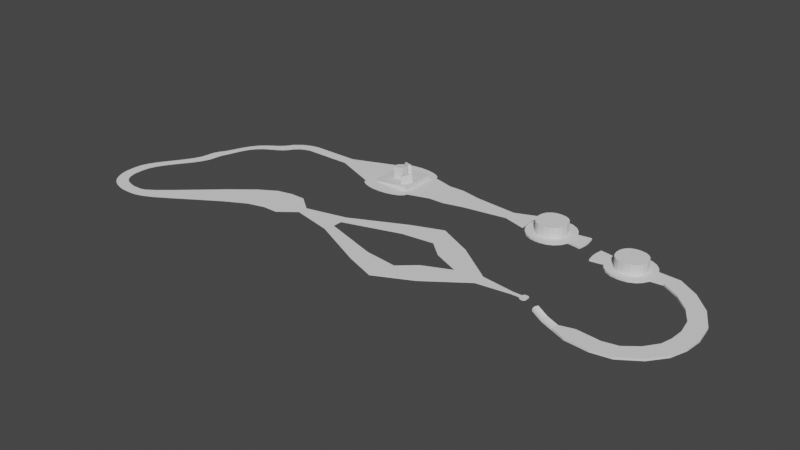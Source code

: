 # Source: CoolMagicLand97.blend  (saved by Blender 2.92.15; exported with 4.5.12 LTS)
import bpy
from mathutils import Matrix  # noqa: F401  (used for matrix-valued properties, if any)

bpy.ops.wm.read_factory_settings(use_empty=True)
scene = bpy.context.scene
scene.name = 'Scene'

# ---- collections
col_collection = bpy.data.collections.new('Collection'); scene.collection.children.link(col_collection)

# ---- world
world_world = bpy.data.worlds.new('World'); scene.world = world_world
world_world.use_nodes = True; world_world.node_tree.nodes.clear()
_N = world_world.node_tree.nodes; _L = world_world.node_tree.links
n0 = _N.new('ShaderNodeOutputWorld'); n0.name = 'World Output'; n0.location = (300, 300)
n1 = _N.new('ShaderNodeBackground'); n1.name = 'Background'; n1.location = (10, 300)
n1.inputs[0].default_value = (0.05088, 0.05088, 0.05088, 1.0)
_L.new(n1.outputs[0], n0.inputs[0])
n0.is_active_output = True
world_world.color = (0.05088, 0.05088, 0.05088)
world_world.use_sun_shadow = False
world_world.sun_shadow_jitter_overblur = 0.0

# ---- meshes
me_cube_002 = bpy.data.meshes.new('Cube.002')
me_cube_002.from_pydata([(-201.9, -24.27, -1.0), (-201.9, -24.27, 1.0), (-201.9, 24.27, -1.0), (-201.9, 24.27, 1.0), (-70.05, -6.981, -1.0), (-70.05, -6.981, 1.0), (-70.05, 6.981, -1.0), (-70.05, 6.981, 1.0), (-302.2, 0.0, -1.0), (-302.2, 0.0, -1.0), (-302.2, 0.0, 1.0), (-302.2, 0.0, 1.0), (-359.0, -137.0, -1.0), (-359.0, -137.0, 1.0), (-359.0, 137.0, 1.0), (-359.0, 137.0, -1.0), (-412.8, -48.87, -1.0), (-412.8, -48.87, 1.0), (-412.8, 48.87, 1.0), (-412.8, 48.87, -1.0), (-359.0, -137.0, -1.0), (-359.0, -137.0, 1.0), (-359.0, 137.0, 1.0), (-359.0, 137.0, -1.0), (-412.8, -48.87, -1.0), (-412.8, -48.87, 1.0), (-412.8, 48.87, 1.0), (-412.8, 48.87, -1.0), (-359.0, -137.0, -1.0), (-359.0, -137.0, 1.0), (-359.0, 137.0, 1.0), (-359.0, 137.0, -1.0), (-412.8, -48.87, -1.0), (-412.8, -48.87, 1.0), (-412.8, 48.87, 1.0), (-412.8, 48.87, -1.0), (-503.1, -207.2, -1.0), (-503.1, -207.2, 1.0), (-503.1, 207.2, 1.0), (-503.1, 207.2, -1.0), (-478.8, -106.9, -1.0), (-478.8, -106.9, 1.0), (-478.8, 106.9, 1.0), (-478.8, 106.9, -1.0), (-503.1, -207.2, -1.0), (-503.1, -207.2, 1.0), (-503.1, 207.2, 1.0), (-503.1, 207.2, -1.0), (-478.8, -106.9, -1.0), (-478.8, -106.9, 1.0), (-478.8, 106.9, 1.0), (-478.8, 106.9, -1.0), (-626.5, -161.4, -0.7), (-626.5, -161.4, 0.7), (-626.5, 161.4, 0.7), (-626.5, 161.4, -0.7), (-609.5, -91.18, -0.7), (-609.5, -91.18, 0.7), (-609.5, 91.18, 0.7), (-609.5, 91.18, -0.7), (-626.5, -161.4, -0.7), (-626.5, -161.4, 0.7), (-626.5, 161.4, 0.7), (-626.5, 161.4, -0.7), (-609.5, -91.18, -0.7), (-609.5, -91.18, 0.7), (-609.5, 91.18, 0.7), (-609.5, 91.18, -0.7), (-846.1, -57.53, -0.3753), (-846.1, -57.53, 0.3753), (-846.1, 57.53, 0.3753), (-846.1, 57.53, -0.3753), (-837.0, -19.88, -0.3753), (-837.0, -19.88, 0.3753), (-837.0, 19.88, 0.3753), (-837.0, 19.88, -0.3753), (-1012.0, -19.86, -0.1295), (-1012.0, -19.86, 0.1295), (-1012.0, 19.86, 0.1295), (-1012.0, 19.86, -0.1295), (-1080.0, -73.1, -0.1295), (-1080.0, -73.1, 0.1295), (-1080.0, 73.1, 0.1295), (-1080.0, 73.1, -0.1295), (-1626.0, -314.7, -0.04189), (-1626.0, -314.7, 0.04189), (-1626.0, -267.4, 0.04189), (-1626.0, -267.4, -0.04189), (-1141.0, -73.21, -0.1295), (-1209.0, -91.08, -0.1273), (-1296.0, -137.2, -0.1175), (-1387.0, -194.3, -0.1019), (-1467.0, -245.2, -0.08497), (-1526.0, -281.6, -0.07121), (-1572.0, -303.6, -0.05692), (-1604.0, -312.5, -0.04571), (-1604.0, -260.9, -0.04571), (-1572.0, -239.3, -0.05692), (-1521.0, -197.0, -0.07451), (-1447.0, -131.9, -0.09536), (-1358.0, -53.34, -0.1144), (-1270.0, 17.76, -0.1267), (-1202.0, 58.61, -0.1295), (-1141.0, 72.98, -0.1295), (-1141.0, -73.21, 0.1295), (-1209.0, -91.08, 0.1273), (-1296.0, -137.2, 0.1175), (-1387.0, -194.3, 0.1019), (-1467.0, -245.2, 0.08497), (-1526.0, -281.6, 0.07121), (-1572.0, -303.6, 0.05692), (-1604.0, -312.5, 0.04571), (-1141.0, 72.98, 0.1295), (-1202.0, 58.61, 0.1295), (-1270.0, 17.76, 0.1267), (-1358.0, -53.34, 0.1144), (-1447.0, -131.9, 0.09536), (-1521.0, -197.0, 0.07451), (-1572.0, -239.3, 0.05692), (-1604.0, -260.9, 0.04571), (-1651.0, -314.7, -0.04189), (-1651.0, -314.7, 0.04189), (-1651.0, -267.4, 0.04189), (-1651.0, -267.4, -0.04189), (-1673.0, -314.1, -0.04189), (-1673.0, -314.1, 0.04189), (-1663.0, -267.9, 0.04189), (-1663.0, -267.9, -0.04189), (-1698.0, -308.8, -0.04189), (-1698.0, -308.8, 0.04189), (-1684.0, -263.7, 0.04189), (-1684.0, -263.7, -0.04189), (-1725.0, -299.8, -0.04189), (-1725.0, -299.8, 0.04189), (-1703.0, -257.9, 0.04189), (-1703.0, -257.9, -0.04189), (-1747.0, -288.1, -0.04189), (-1747.0, -288.1, 0.04189), (-1717.0, -251.0, 0.04189), (-1717.0, -251.0, -0.04189), (-1767.0, -271.0, -0.04189), (-1767.0, -271.0, 0.04189), (-1730.0, -241.9, 0.04189), (-1730.0, -241.9, -0.04189), (-1780.0, -253.9, -0.04189), (-1780.0, -253.9, 0.04189), (-1739.0, -231.2, 0.04189), (-1739.0, -231.2, -0.04189), (-1791.0, -233.1, -0.04189), (-1791.0, -233.1, 0.04189), (-1747.0, -217.0, 0.04189), (-1747.0, -217.0, -0.04189), (-1797.0, -217.4, -0.04189), (-1797.0, -217.4, 0.04189), (-1751.0, -205.4, 0.04189), (-1751.0, -205.4, -0.04189), (-1800.0, -203.6, -0.04189), (-1800.0, -203.6, 0.04189), (-1754.0, -195.9, 0.04189), (-1754.0, -195.9, -0.04189), (-1802.0, -188.2, -0.04189), (-1802.0, -188.2, 0.04189), (-1755.0, -187.4, 0.04189), (-1755.0, -187.4, -0.04189), (-1673.0, 124.7, -0.04189), (-1673.0, 124.7, 0.04189), (-1626.0, 125.6, 0.04189), (-1626.0, 125.6, -0.04189), (-1803.0, -156.9, 0.04189), (-1800.0, -125.7, 0.04189), (-1789.0, -94.36, 0.04189), (-1772.0, -63.06, 0.04189), (-1751.0, -31.77, 0.04189), (-1729.0, -0.4709, 0.04189), (-1708.0, 30.82, 0.04189), (-1690.0, 62.12, 0.04189), (-1677.0, 93.41, 0.04189), (-1677.0, 93.41, -0.04189), (-1690.0, 62.12, -0.04189), (-1708.0, 30.82, -0.04189), (-1729.0, -0.4709, -0.04189), (-1751.0, -31.77, -0.04189), (-1772.0, -63.06, -0.04189), (-1789.0, -94.36, -0.04189), (-1800.0, -125.7, -0.04189), (-1803.0, -156.9, -0.04189), (-1756.0, -156.1, 0.04189), (-1753.0, -124.8, 0.04189), (-1742.0, -93.48, 0.04189), (-1725.0, -62.18, 0.04189), (-1704.0, -30.89, 0.04189), (-1682.0, 0.4098, 0.04189), (-1660.0, 31.7, 0.04189), (-1642.0, 63.0, 0.04189), (-1630.0, 94.29, 0.04189), (-1756.0, -156.1, -0.04189), (-1753.0, -124.8, -0.04189), (-1742.0, -93.48, -0.04189), (-1725.0, -62.18, -0.04189), (-1704.0, -30.89, -0.04189), (-1682.0, 0.4098, -0.04189), (-1660.0, 31.7, -0.04189), (-1642.0, 63.0, -0.04189), (-1630.0, 94.29, -0.04189), (-1493.0, 392.9, -0.04189), (-1493.0, 392.9, 0.04189), (-1454.0, 366.1, 0.04189), (-1454.0, 366.1, -0.04189), (-1623.0, 148.7, 0.04189), (-1614.0, 172.7, 0.04189), (-1605.0, 201.0, 0.04189), (-1595.0, 232.1, 0.04189), (-1581.0, 262.4, 0.04189), (-1562.0, 288.5, 0.04189), (-1540.0, 308.4, 0.04189), (-1515.0, 323.3, 0.04189), (-1491.0, 336.2, 0.04189), (-1471.0, 349.6, 0.04189), (-1510.0, 375.7, 0.04189), (-1532.0, 360.5, 0.04189), (-1556.0, 343.6, 0.04189), (-1580.0, 321.8, 0.04189), (-1601.0, 293.4, 0.04189), (-1618.0, 260.2, 0.04189), (-1632.0, 225.9, 0.04189), (-1645.0, 195.3, 0.04189), (-1660.0, 171.0, 0.04189), (-1670.0, 147.8, 0.04189), (-1623.0, 148.7, -0.04189), (-1614.0, 172.7, -0.04189), (-1605.0, 201.0, -0.04189), (-1595.0, 232.1, -0.04189), (-1581.0, 262.4, -0.04189), (-1562.0, 288.5, -0.04189), (-1540.0, 308.4, -0.04189), (-1515.0, 323.3, -0.04189), (-1491.0, 336.2, -0.04189), (-1471.0, 349.6, -0.04189), (-1670.0, 147.8, -0.04189), (-1660.0, 171.0, -0.04189), (-1645.0, 195.3, -0.04189), (-1632.0, 225.9, -0.04189), (-1618.0, 260.2, -0.04189), (-1601.0, 293.4, -0.04189), (-1580.0, 321.8, -0.04189), (-1556.0, 343.6, -0.04189), (-1532.0, 360.5, -0.04189), (-1510.0, 375.7, -0.04189), (-1473.0, 421.8, -0.04189), (-1473.0, 421.8, 0.04189), (-1442.0, 385.9, 0.04189), (-1442.0, 385.9, -0.04189), (-1442.0, 446.6, -0.04189), (-1442.0, 446.6, 0.04189), (-1423.0, 403.6, 0.04189), (-1423.0, 403.6, -0.04189), (-1407.0, 462.0, -0.04189), (-1407.0, 462.0, 0.04189), (-1398.0, 415.7, 0.04189), (-1398.0, 415.7, -0.04189), (-1374.0, 467.8, -0.04189), (-1374.0, 467.8, 0.04189), (-1378.0, 420.7, 0.04189), (-1378.0, 420.7, -0.04189), (-1183.0, 468.2, -0.04189), (-1183.0, 468.2, 0.04189), (-1183.0, 420.9, 0.04189), (-1183.0, 420.9, -0.04189), (-1011.0, 535.5, -0.09715), (-990.8, 516.4, 0.09715), (-988.1, 368.9, 0.09715), (-1007.0, 349.2, -0.09715), (-803.5, 539.3, -0.09715), (-822.5, 519.6, 0.09715), (-819.8, 372.1, 0.09715), (-800.0, 353.0, -0.09715), (-650.4, 381.3, -0.07058), (-653.0, 516.7, -0.07058), (-712.5, 380.2, -0.07058), (-712.5, 380.2, 0.07058), (-715.0, 515.5, 0.07058), (-715.0, 515.5, -0.07058), (-800.0, 353.0, -0.09715), (-803.5, 539.3, -0.09715), (-1011.0, 535.5, -0.09715), (-907.6, 580.5, -0.09715), (-1006.0, 548.9, -0.09715), (-991.2, 561.2, -0.09715), (-968.5, 571.1, -0.09715), (-939.7, 577.8, -0.09715), (-907.6, 580.5, 0.09715), (-1011.0, 535.5, 0.09715), (-939.7, 577.8, 0.09715), (-968.5, 571.1, 0.09715), (-991.2, 561.2, 0.09715), (-1006.0, 548.9, 0.09715), (-1007.0, 349.2, 0.09715), (-902.5, 308.0, 0.09715), (-1002.0, 335.9, 0.09715), (-986.8, 324.2, 0.09715), (-963.7, 315.1, 0.09715), (-934.6, 309.5, 0.09715), (-902.5, 308.0, -0.09715), (-1007.0, 349.2, -0.09715), (-934.6, 309.5, -0.09715), (-963.7, 315.1, -0.09715), (-986.8, 324.2, -0.09715), (-1002.0, 335.9, -0.09715), (-908.1, 580.5, -0.09715), (-803.5, 539.3, -0.09715), (-876.0, 579.0, -0.09715), (-846.9, 573.4, -0.09715), (-823.8, 564.3, -0.09715), (-808.8, 552.6, -0.09715), (-803.5, 539.3, 0.09715), (-908.1, 580.5, 0.09715), (-808.8, 552.6, 0.09715), (-823.8, 564.3, 0.09715), (-846.9, 573.4, 0.09715), (-876.0, 579.0, 0.09715), (-903.0, 308.0, 0.09715), (-800.0, 353.0, 0.09715), (-870.9, 310.7, 0.09715), (-842.1, 317.4, 0.09715), (-819.4, 327.3, 0.09715), (-804.8, 339.6, 0.09715), (-800.0, 353.0, -0.09715), (-903.0, 308.0, -0.09715), (-804.8, 339.6, -0.09715), (-819.4, 327.3, -0.09715), (-842.1, 317.4, -0.09715), (-870.9, 310.7, -0.09715), (-650.4, 381.3, 0.07058), (-653.0, 516.7, 0.07058), (-1007.0, 349.2, 0.09715), (-1011.0, 535.5, 0.09715), (-800.0, 353.0, 0.09715), (-803.5, 539.3, 0.09715), (-928.5, 431.2, 6.835), (-920.1, 488.0, 8.118), (-863.1, 404.5, 15.01), (-896.4, 477.3, 11.31), (-988.1, 368.9, -0.6298), (-925.2, 501.8, 6.843), (-850.8, 376.7, 17.64), (-882.7, 482.5, 12.59), (-934.0, 431.1, 51.56), (-934.5, 456.3, 51.56), (-887.1, 432.0, 57.32), (-887.6, 457.2, 57.32), (-990.8, 516.4, -0.6298), (-832.2, 425.1, 17.64), (-929.0, 456.4, 6.835), (-859.9, 412.6, 15.01), (-929.8, 503.9, 47.69), (-887.3, 484.6, 53.43), (-924.7, 490.1, 48.97), (-901.0, 479.4, 52.16), (-819.8, 372.1, 20.06), (-822.5, 519.6, 20.06), (-881.6, 432.1, 12.59), (-882.1, 457.3, 12.59), (-854.5, 378.1, 49.68), (-835.9, 426.5, 49.68), (-866.7, 405.9, 47.05), (-863.6, 414.0, 47.05), (-715.0, 515.5, -0.07058), (-712.5, 380.2, -0.07058), (-653.0, 516.7, -0.07058), (-650.4, 381.3, -0.07058), (-567.9, 401.9, 0.07058), (-567.9, 401.9, -0.07058), (-570.4, 499.2, 0.07058), (-570.4, 499.2, -0.07058), (-393.8, 430.3, 0.07058), (-393.8, 430.3, -0.07058), (-396.3, 483.8, 0.07058), (-396.3, 483.8, -0.07058), (-302.2, 402.9, 0.1541), (-302.2, 402.9, -0.1541), (-307.7, 519.7, 0.1541), (-307.7, 519.7, -0.1541), (-35.27, 6.981, 1.0), (-35.27, 6.981, -1.0), (-35.27, -6.981, -1.0), (-35.27, -6.981, 1.0), (-9.724, 6.981, 1.0), (-9.724, 6.981, -1.0), (-9.724, -6.981, -1.0), (-9.724, -6.981, 1.0), (-35.27, 6.981, 1.0), (-35.27, 6.981, -1.0), (-35.27, -6.981, 1.0), (-35.27, -6.981, -1.0), (-9.724, 6.981, 1.0), (-9.724, 6.981, -1.0), (-9.724, -6.981, 1.0), (-9.724, -6.981, -1.0), (-23.79, 16.82, 1.0), (-35.27, 6.981, 1.0), (-27.34, 16.34, 1.0), (-30.54, 14.94, 1.0), (-33.08, 12.77, 1.0), (-34.71, 10.02, 1.0), (-35.27, 6.981, -1.0), (-23.79, 16.82, -1.0), (-34.71, 10.02, -1.0), (-33.08, 12.77, -1.0), (-30.54, 14.94, -1.0), (-27.34, 16.34, -1.0), (-35.27, -6.981, 1.0), (-23.79, -16.82, 1.0), (-34.71, -10.02, 1.0), (-33.08, -12.77, 1.0), (-30.54, -14.94, 1.0), (-27.34, -16.34, 1.0), (-23.79, -16.82, -1.0), (-35.27, -6.981, -1.0), (-27.34, -16.34, -1.0), (-30.54, -14.94, -1.0), (-33.08, -12.77, -1.0), (-34.71, -10.02, -1.0), (-9.724, 6.981, 1.0), (-21.2, 16.82, 1.0), (-10.29, 10.02, 1.0), (-11.92, 12.77, 1.0), (-14.45, 14.94, 1.0), (-17.65, 16.34, 1.0), (-21.2, 16.82, -1.0), (-9.724, 6.981, -1.0), (-17.65, 16.34, -1.0), (-14.45, 14.94, -1.0), (-11.92, 12.77, -1.0), (-10.29, 10.02, -1.0), (-21.2, -16.82, 1.0), (-9.724, -6.981, 1.0), (-17.65, -16.34, 1.0), (-14.45, -14.94, 1.0), (-11.92, -12.77, 1.0), (-10.29, -10.02, 1.0), (-9.724, -6.981, -1.0), (-21.2, -16.82, -1.0), (-10.29, -10.02, -1.0), (-11.92, -12.77, -1.0), (-14.45, -14.94, -1.0), (-17.65, -16.34, -1.0)], [], [(2, 8, 19, 15), (2, 3, 7, 6), (5, 4, 384, 385), (4, 5, 1, 0), (2, 6, 4, 0), (7, 3, 1, 5), (9, 10, 11, 8), (1, 10, 17, 13), (1, 3, 11, 10), (2, 0, 9, 8), (16, 12, 20, 24), (12, 13, 21, 20), (3, 2, 15, 14), (0, 1, 13, 12), (9, 0, 12, 16), (11, 3, 14, 18), (8, 11, 18, 19), (10, 9, 16, 17), (23, 27, 35, 31), (21, 25, 33, 29), (18, 14, 22, 26), (19, 18, 26, 27), (14, 15, 23, 22), (13, 17, 25, 21), (15, 19, 27, 23), (17, 16, 24, 25), (29, 33, 41, 37), (30, 31, 39, 38), (25, 24, 32, 33), (20, 21, 29, 28), (24, 20, 28, 32), (26, 22, 30, 34), (27, 26, 34, 35), (22, 23, 31, 30), (42, 38, 46, 50), (40, 36, 44, 48), (31, 35, 43, 39), (33, 32, 40, 41), (28, 29, 37, 36), (32, 28, 36, 40), (34, 30, 38, 42), (35, 34, 42, 43), (51, 50, 58, 59), (50, 46, 54, 58), (43, 42, 50, 51), (38, 39, 47, 46), (37, 41, 49, 45), (39, 43, 51, 47), (41, 40, 48, 49), (36, 37, 45, 44), (56, 52, 60, 64), (52, 53, 61, 60), (46, 47, 55, 54), (45, 49, 57, 53), (47, 51, 59, 55), (49, 48, 56, 57), (44, 45, 53, 52), (48, 44, 52, 56), (63, 67, 75, 71), (61, 65, 73, 69), (58, 54, 62, 66), (59, 58, 66, 67), (54, 55, 63, 62), (53, 57, 65, 61), (55, 59, 67, 63), (57, 56, 64, 65), (75, 74, 73, 72), (71, 75, 72, 68), (65, 64, 72, 73), (60, 61, 69, 68), (64, 60, 68, 72), (66, 62, 70, 74), (67, 66, 74, 75), (62, 63, 71, 70), (74, 70, 69, 73), (70, 71, 79, 78), (77, 78, 82, 81), (69, 70, 78, 77), (68, 69, 77, 76), (71, 68, 76, 79), (96, 95, 84, 87), (78, 79, 83, 82), (79, 76, 80, 83), (76, 77, 81, 80), (85, 86, 122, 121), (95, 111, 85, 84), (111, 119, 86, 85), (119, 96, 87, 86), (82, 83, 103, 112), (112, 103, 102, 113), (113, 102, 101, 114), (114, 101, 100, 115), (115, 100, 99, 116), (116, 99, 98, 117), (117, 98, 97, 118), (118, 97, 96, 119), (81, 82, 112, 104), (104, 112, 113, 105), (105, 113, 114, 106), (106, 114, 115, 107), (107, 115, 116, 108), (108, 116, 117, 109), (109, 117, 118, 110), (110, 118, 119, 111), (80, 81, 104, 88), (88, 104, 105, 89), (89, 105, 106, 90), (90, 106, 107, 91), (91, 107, 108, 92), (92, 108, 109, 93), (93, 109, 110, 94), (94, 110, 111, 95), (83, 80, 88, 103), (103, 88, 89, 102), (102, 89, 90, 101), (101, 90, 91, 100), (100, 91, 92, 99), (99, 92, 93, 98), (98, 93, 94, 97), (97, 94, 95, 96), (121, 122, 126, 125), (86, 87, 123, 122), (87, 84, 120, 123), (84, 85, 121, 120), (127, 124, 128, 131), (122, 123, 127, 126), (123, 120, 124, 127), (120, 121, 125, 124), (129, 130, 134, 133), (124, 125, 129, 128), (125, 126, 130, 129), (126, 127, 131, 130), (134, 135, 139, 138), (130, 131, 135, 134), (131, 128, 132, 135), (128, 129, 133, 132), (139, 136, 140, 143), (135, 132, 136, 139), (132, 133, 137, 136), (133, 134, 138, 137), (141, 142, 146, 145), (136, 137, 141, 140), (137, 138, 142, 141), (138, 139, 143, 142), (147, 144, 148, 151), (142, 143, 147, 146), (143, 140, 144, 147), (140, 141, 145, 144), (151, 148, 152, 155), (144, 145, 149, 148), (145, 146, 150, 149), (146, 147, 151, 150), (153, 154, 158, 157), (148, 149, 153, 152), (149, 150, 154, 153), (150, 151, 155, 154), (159, 156, 160, 163), (154, 155, 159, 158), (155, 152, 156, 159), (152, 153, 157, 156), (177, 176, 165, 164), (156, 157, 161, 160), (157, 158, 162, 161), (158, 159, 163, 162), (218, 217, 206, 205), (176, 194, 166, 165), (194, 203, 167, 166), (203, 177, 164, 167), (163, 160, 185, 195), (195, 185, 184, 196), (196, 184, 183, 197), (197, 183, 182, 198), (198, 182, 181, 199), (199, 181, 180, 200), (200, 180, 179, 201), (201, 179, 178, 202), (202, 178, 177, 203), (162, 163, 195, 186), (186, 195, 196, 187), (187, 196, 197, 188), (188, 197, 198, 189), (189, 198, 199, 190), (190, 199, 200, 191), (191, 200, 201, 192), (192, 201, 202, 193), (193, 202, 203, 194), (161, 162, 186, 168), (168, 186, 187, 169), (169, 187, 188, 170), (170, 188, 189, 171), (171, 189, 190, 172), (172, 190, 191, 173), (173, 191, 192, 174), (174, 192, 193, 175), (175, 193, 194, 176), (160, 161, 168, 185), (185, 168, 169, 184), (184, 169, 170, 183), (183, 170, 171, 182), (182, 171, 172, 181), (181, 172, 173, 180), (180, 173, 174, 179), (179, 174, 175, 178), (178, 175, 176, 177), (204, 205, 249, 248), (217, 237, 207, 206), (237, 247, 204, 207), (247, 218, 205, 204), (164, 165, 227, 238), (238, 227, 226, 239), (239, 226, 225, 240), (240, 225, 224, 241), (241, 224, 223, 242), (242, 223, 222, 243), (243, 222, 221, 244), (244, 221, 220, 245), (245, 220, 219, 246), (246, 219, 218, 247), (167, 164, 238, 228), (228, 238, 239, 229), (229, 239, 240, 230), (230, 240, 241, 231), (231, 241, 242, 232), (232, 242, 243, 233), (233, 243, 244, 234), (234, 244, 245, 235), (235, 245, 246, 236), (236, 246, 247, 237), (166, 167, 228, 208), (208, 228, 229, 209), (209, 229, 230, 210), (210, 230, 231, 211), (211, 231, 232, 212), (212, 232, 233, 213), (213, 233, 234, 214), (214, 234, 235, 215), (215, 235, 236, 216), (216, 236, 237, 217), (165, 166, 208, 227), (227, 208, 209, 226), (226, 209, 210, 225), (225, 210, 211, 224), (224, 211, 212, 223), (223, 212, 213, 222), (222, 213, 214, 221), (221, 214, 215, 220), (220, 215, 216, 219), (219, 216, 217, 218), (248, 249, 253, 252), (205, 206, 250, 249), (206, 207, 251, 250), (207, 204, 248, 251), (253, 254, 258, 257), (249, 250, 254, 253), (250, 251, 255, 254), (251, 248, 252, 255), (259, 256, 260, 263), (254, 255, 259, 258), (255, 252, 256, 259), (252, 253, 257, 256), (261, 262, 266, 265), (256, 257, 261, 260), (257, 258, 262, 261), (258, 259, 263, 262), (266, 267, 271, 334), (262, 263, 267, 266), (263, 260, 264, 267), (260, 261, 265, 264), (271, 268, 272, 275), (267, 264, 268, 271), (264, 265, 335, 268), (265, 266, 334, 335), (275, 272, 281, 278), (337, 272, 309, 314), (273, 269, 350, 359), (271, 275, 326, 328, 329, 330, 331, 327, 302, 304, 305, 306, 307, 303), (272, 268, 284, 286, 287, 288, 289, 285, 308, 310, 311, 312, 313, 309), (336, 334, 296, 298, 299, 300, 301, 297, 320, 322, 323, 324, 325, 321), (285, 290, 315, 308), (272, 275, 282, 283), (334, 271, 303, 296), (335, 337, 314, 316, 317, 318, 319, 315, 290, 292, 293, 294, 295, 291), (297, 302, 327, 320), (275, 336, 321, 326), (284, 291, 295, 286), (286, 295, 294, 287), (287, 294, 293, 288), (288, 293, 292, 289), (289, 292, 290, 285), (296, 303, 307, 298), (298, 307, 306, 299), (299, 306, 305, 300), (300, 305, 304, 301), (301, 304, 302, 297), (308, 315, 319, 310), (310, 319, 318, 311), (311, 318, 317, 312), (312, 317, 316, 313), (313, 316, 314, 309), (320, 327, 331, 322), (322, 331, 330, 323), (323, 330, 329, 324), (324, 329, 328, 325), (325, 328, 326, 321), (268, 335, 291, 284), (281, 280, 333, 277), (272, 337, 280, 281), (337, 336, 279, 280), (336, 275, 278, 279), (333, 332, 370, 372), (279, 278, 276, 332), (281, 277, 368, 366), (280, 279, 332, 333), (270, 269, 335, 334), (273, 274, 336, 337), (269, 273, 337, 335), (274, 270, 334, 336), (361, 352, 347, 349), (269, 270, 342, 350), (270, 274, 358, 342), (274, 273, 359, 358), (338, 352, 350, 342), (340, 344, 362, 364), (341, 345, 355, 357), (360, 338, 342, 358), (347, 346, 348, 349), (352, 338, 346, 347), (338, 360, 348, 346), (360, 361, 349, 348), (343, 345, 359, 350), (341, 339, 352, 361), (339, 343, 350, 352), (345, 341, 361, 359), (356, 357, 355, 354), (339, 341, 357, 356), (343, 339, 356, 354), (345, 343, 354, 355), (351, 344, 358, 359), (340, 353, 361, 360), (353, 351, 359, 361), (344, 340, 360, 358), (365, 364, 362, 363), (353, 340, 364, 365), (351, 353, 365, 363), (344, 351, 363, 362), (367, 366, 368, 369), (278, 281, 366, 367), (276, 278, 367, 369), (277, 276, 369, 368), (371, 373, 377, 375), (332, 276, 371, 370), (277, 333, 372, 373), (276, 277, 373, 371), (377, 376, 380, 381), (370, 371, 375, 374), (373, 372, 376, 377), (372, 370, 374, 376), (378, 379, 381, 380), (376, 374, 378, 380), (375, 377, 381, 379), (374, 375, 379, 378), (385, 384, 393, 392), (4, 6, 383, 384), (7, 5, 385, 382), (6, 7, 382, 383), (387, 386, 389, 388), (384, 383, 387, 388), (382, 385, 389, 386), (387, 383, 391, 395), (391, 390, 399, 404), (395, 391, 404, 406, 407, 408, 409, 405, 428, 430, 431, 432, 433, 429), (384, 388, 397, 393), (386, 387, 395, 394), (382, 386, 394, 390), (389, 385, 392, 396), (383, 382, 390, 391), (388, 389, 396, 397), (396, 392, 410, 412, 413, 414, 415, 411, 434, 436, 437, 438, 439, 435), (390, 394, 422, 424, 425, 426, 427, 423, 398, 400, 401, 402, 403, 399), (393, 397, 440, 442, 443, 444, 445, 441, 416, 418, 419, 420, 421, 417), (411, 416, 441, 434), (392, 393, 417, 410), (394, 395, 429, 422), (397, 396, 435, 440), (398, 405, 409, 400), (400, 409, 408, 401), (401, 408, 407, 402), (402, 407, 406, 403), (403, 406, 404, 399), (410, 417, 421, 412), (412, 421, 420, 413), (413, 420, 419, 414), (414, 419, 418, 415), (415, 418, 416, 411), (422, 429, 433, 424), (424, 433, 432, 425), (425, 432, 431, 426), (426, 431, 430, 427), (427, 430, 428, 423), (434, 441, 445, 436), (436, 445, 444, 437), (437, 444, 443, 438), (438, 443, 442, 439), (439, 442, 440, 435), (405, 398, 423, 428)])
_uv = me_cube_002.uv_layers.new(name='UVMap')
_uv.uv.foreach_set('vector', [0.125, 0.5, 0.125, 0.5, 0.125, 0.5, 0.125, 0.5, 0.375, 0.25, 0.625, 0.25, 0.625, 0.5, 0.375, 0.5, 0.625, 0.75, 0.375, 0.75, 0.375, 0.75, 0.625, 0.75, 0.375, 0.75, 0.625, 0.75, 0.625, 1.0, 0.375, 1.0, 0.125, 0.5, 0.375, 0.5, 0.375, 0.75, 0.125, 0.75, 0.625, 0.5, 0.875, 0.5, 0.875, 0.75, 0.625, 0.75, 0.375, 0.0, 0.625, 0.0, 0.625, 0.25, 0.375, 0.25, 0.875, 0.75, 0.875, 0.75, 0.875, 0.75, 0.875, 0.75, 0.875, 0.75, 0.875, 0.5, 0.875, 0.5, 0.875, 0.75, 0.125, 0.5, 0.125, 0.75, 0.125, 0.75, 0.125, 0.5, 0.125, 0.75, 0.125, 0.75, 0.125, 0.75, 0.125, 0.75, 0.375, 1.0, 0.625, 1.0, 0.625, 1.0, 0.375, 1.0, 0.625, 0.25, 0.375, 0.25, 0.375, 0.25, 0.625, 0.25, 0.375, 1.0, 0.625, 1.0, 0.625, 1.0, 0.375, 1.0, 0.125, 0.75, 0.125, 0.75, 0.125, 0.75, 0.125, 0.75, 0.875, 0.5, 0.875, 0.5, 0.875, 0.5, 0.875, 0.5, 0.375, 0.25, 0.625, 0.25, 0.625, 0.25, 0.375, 0.25, 0.625, 0.0, 0.375, 0.0, 0.375, 0.0, 0.625, 0.0, 0.125, 0.5, 0.125, 0.5, 0.125, 0.5, 0.125, 0.5, 0.875, 0.75, 0.875, 0.75, 0.875, 0.75, 0.875, 0.75, 0.875, 0.5, 0.875, 0.5, 0.875, 0.5, 0.875, 0.5, 0.375, 0.25, 0.625, 0.25, 0.625, 0.25, 0.375, 0.25, 0.625, 0.25, 0.375, 0.25, 0.375, 0.25, 0.625, 0.25, 0.875, 0.75, 0.875, 0.75, 0.875, 0.75, 0.875, 0.75, 0.125, 0.5, 0.125, 0.5, 0.125, 0.5, 0.125, 0.5, 0.625, 0.0, 0.375, 0.0, 0.375, 0.0, 0.625, 0.0, 0.875, 0.75, 0.875, 0.75, 0.875, 0.75, 0.875, 0.75, 0.625, 0.25, 0.375, 0.25, 0.375, 0.25, 0.625, 0.25, 0.625, 0.0, 0.375, 0.0, 0.375, 0.0, 0.625, 0.0, 0.375, 1.0, 0.625, 1.0, 0.625, 1.0, 0.375, 1.0, 0.125, 0.75, 0.125, 0.75, 0.125, 0.75, 0.125, 0.75, 0.875, 0.5, 0.875, 0.5, 0.875, 0.5, 0.875, 0.5, 0.375, 0.25, 0.625, 0.25, 0.625, 0.25, 0.375, 0.25, 0.625, 0.25, 0.375, 0.25, 0.375, 0.25, 0.625, 0.25, 0.875, 0.5, 0.875, 0.5, 0.875, 0.5, 0.875, 0.5, 0.125, 0.75, 0.125, 0.75, 0.125, 0.75, 0.125, 0.75, 0.125, 0.5, 0.125, 0.5, 0.125, 0.5, 0.125, 0.5, 0.625, 0.0, 0.375, 0.0, 0.375, 0.0, 0.625, 0.0, 0.375, 1.0, 0.625, 1.0, 0.625, 1.0, 0.375, 1.0, 0.125, 0.75, 0.125, 0.75, 0.125, 0.75, 0.125, 0.75, 0.875, 0.5, 0.875, 0.5, 0.875, 0.5, 0.875, 0.5, 0.375, 0.25, 0.625, 0.25, 0.625, 0.25, 0.375, 0.25, 0.375, 0.25, 0.625, 0.25, 0.625, 0.25, 0.375, 0.25, 0.875, 0.5, 0.875, 0.5, 0.875, 0.5, 0.875, 0.5, 0.375, 0.25, 0.625, 0.25, 0.625, 0.25, 0.375, 0.25, 0.625, 0.25, 0.375, 0.25, 0.375, 0.25, 0.625, 0.25, 0.875, 0.75, 0.875, 0.75, 0.875, 0.75, 0.875, 0.75, 0.125, 0.5, 0.125, 0.5, 0.125, 0.5, 0.125, 0.5, 0.625, 0.0, 0.375, 0.0, 0.375, 0.0, 0.625, 0.0, 0.375, 1.0, 0.625, 1.0, 0.625, 1.0, 0.375, 1.0, 0.125, 0.75, 0.125, 0.75, 0.125, 0.75, 0.125, 0.75, 0.375, 1.0, 0.625, 1.0, 0.625, 1.0, 0.375, 1.0, 0.625, 0.25, 0.375, 0.25, 0.375, 0.25, 0.625, 0.25, 0.875, 0.75, 0.875, 0.75, 0.875, 0.75, 0.875, 0.75, 0.125, 0.5, 0.125, 0.5, 0.125, 0.5, 0.125, 0.5, 0.625, 0.0, 0.375, 0.0, 0.375, 0.0, 0.625, 0.0, 0.375, 1.0, 0.625, 1.0, 0.625, 1.0, 0.375, 1.0, 0.125, 0.75, 0.125, 0.75, 0.125, 0.75, 0.125, 0.75, 0.125, 0.5, 0.125, 0.5, 0.125, 0.5, 0.125, 0.5, 0.875, 0.75, 0.875, 0.75, 0.875, 0.75, 0.875, 0.75, 0.875, 0.5, 0.875, 0.5, 0.875, 0.5, 0.875, 0.5, 0.375, 0.25, 0.625, 0.25, 0.625, 0.25, 0.375, 0.25, 0.625, 0.25, 0.375, 0.25, 0.375, 0.25, 0.625, 0.25, 0.875, 0.75, 0.875, 0.75, 0.875, 0.75, 0.875, 0.75, 0.125, 0.5, 0.125, 0.5, 0.125, 0.5, 0.125, 0.5, 0.625, 0.0, 0.375, 0.0, 0.375, 0.0, 0.625, 0.0, 0.375, 0.25, 0.625, 0.25, 0.625, 0.0, 0.375, 0.0, 0.125, 0.5, 0.125, 0.5, 0.125, 0.75, 0.125, 0.75, 0.625, 0.0, 0.375, 0.0, 0.375, 0.0, 0.625, 0.0, 0.375, 1.0, 0.625, 1.0, 0.625, 1.0, 0.375, 1.0, 0.125, 0.75, 0.125, 0.75, 0.125, 0.75, 0.125, 0.75, 0.875, 0.5, 0.875, 0.5, 0.875, 0.5, 0.875, 0.5, 0.375, 0.25, 0.625, 0.25, 0.625, 0.25, 0.375, 0.25, 0.625, 0.25, 0.375, 0.25, 0.375, 0.25, 0.625, 0.25, 0.875, 0.5, 0.875, 0.5, 0.875, 0.75, 0.875, 0.75, 0.625, 0.25, 0.375, 0.25, 0.375, 0.25, 0.625, 0.25, 0.875, 0.75, 0.875, 0.5, 0.875, 0.5, 0.875, 0.75, 0.875, 0.75, 0.875, 0.5, 0.875, 0.5, 0.875, 0.75, 0.375, 1.0, 0.625, 1.0, 0.625, 1.0, 0.375, 1.0, 0.125, 0.5, 0.125, 0.75, 0.125, 0.75, 0.125, 0.5, 0.125, 0.5, 0.125, 0.75, 0.125, 0.75, 0.125, 0.5, 0.625, 0.25, 0.375, 0.25, 0.375, 0.25, 0.625, 0.25, 0.125, 0.5, 0.125, 0.75, 0.125, 0.75, 0.125, 0.5, 0.375, 1.0, 0.625, 1.0, 0.625, 1.0, 0.375, 1.0, 0.875, 0.75, 0.875, 0.5, 0.875, 0.5, 0.875, 0.75, 0.375, 1.0, 0.625, 1.0, 0.625, 1.0, 0.375, 1.0, 0.875, 0.75, 0.875, 0.5, 0.875, 0.5, 0.875, 0.75, 0.625, 0.25, 0.375, 0.25, 0.375, 0.25, 0.625, 0.25, 0.625, 0.25, 0.375, 0.25, 0.375, 0.25, 0.625, 0.25, 0.625, 0.25, 0.375, 0.25, 0.375, 0.25, 0.625, 0.25, 0.625, 0.25, 0.375, 0.25, 0.375, 0.25, 0.625, 0.25, 0.625, 0.25, 0.375, 0.25, 0.375, 0.25, 0.625, 0.25, 0.625, 0.25, 0.375, 0.25, 0.375, 0.25, 0.625, 0.25, 0.625, 0.25, 0.375, 0.25, 0.375, 0.25, 0.625, 0.25, 0.625, 0.25, 0.375, 0.25, 0.375, 0.25, 0.625, 0.25, 0.625, 0.25, 0.375, 0.25, 0.375, 0.25, 0.625, 0.25, 0.875, 0.75, 0.875, 0.5, 0.875, 0.5, 0.875, 0.75, 0.875, 0.75, 0.875, 0.5, 0.875, 0.5, 0.875, 0.75, 0.875, 0.75, 0.875, 0.5, 0.875, 0.5, 0.875, 0.75, 0.875, 0.75, 0.875, 0.5, 0.875, 0.5, 0.875, 0.75, 0.875, 0.75, 0.875, 0.5, 0.875, 0.5, 0.875, 0.75, 0.875, 0.75, 0.875, 0.5, 0.875, 0.5, 0.875, 0.75, 0.875, 0.75, 0.875, 0.5, 0.875, 0.5, 0.875, 0.75, 0.875, 0.75, 0.875, 0.5, 0.875, 0.5, 0.875, 0.75, 0.375, 1.0, 0.625, 1.0, 0.625, 1.0, 0.375, 1.0, 0.375, 1.0, 0.625, 1.0, 0.625, 1.0, 0.375, 1.0, 0.375, 1.0, 0.625, 1.0, 0.625, 1.0, 0.375, 1.0, 0.375, 1.0, 0.625, 1.0, 0.625, 1.0, 0.375, 1.0, 0.375, 1.0, 0.625, 1.0, 0.625, 1.0, 0.375, 1.0, 0.375, 1.0, 0.625, 1.0, 0.625, 1.0, 0.375, 1.0, 0.375, 1.0, 0.625, 1.0, 0.625, 1.0, 0.375, 1.0, 0.375, 1.0, 0.625, 1.0, 0.625, 1.0, 0.375, 1.0, 0.125, 0.5, 0.125, 0.75, 0.125, 0.75, 0.125, 0.5, 0.125, 0.5, 0.125, 0.75, 0.125, 0.75, 0.125, 0.5, 0.125, 0.5, 0.125, 0.75, 0.125, 0.75, 0.125, 0.5, 0.125, 0.5, 0.125, 0.75, 0.125, 0.75, 0.125, 0.5, 0.125, 0.5, 0.125, 0.75, 0.125, 0.75, 0.125, 0.5, 0.125, 0.5, 0.125, 0.75, 0.125, 0.75, 0.125, 0.5, 0.125, 0.5, 0.125, 0.75, 0.125, 0.75, 0.125, 0.5, 0.125, 0.5, 0.125, 0.75, 0.125, 0.75, 0.125, 0.5, 0.875, 0.75, 0.875, 0.5, 0.875, 0.5, 0.875, 0.75, 0.625, 0.25, 0.375, 0.25, 0.375, 0.25, 0.625, 0.25, 0.125, 0.5, 0.125, 0.75, 0.125, 0.75, 0.125, 0.5, 0.375, 1.0, 0.625, 1.0, 0.625, 1.0, 0.375, 1.0, 0.125, 0.5, 0.125, 0.75, 0.125, 0.75, 0.125, 0.5, 0.625, 0.25, 0.375, 0.25, 0.375, 0.25, 0.625, 0.25, 0.125, 0.5, 0.125, 0.75, 0.125, 0.75, 0.125, 0.5, 0.375, 1.0, 0.625, 1.0, 0.625, 1.0, 0.375, 1.0, 0.875, 0.75, 0.875, 0.5, 0.875, 0.5, 0.875, 0.75, 0.375, 1.0, 0.625, 1.0, 0.625, 1.0, 0.375, 1.0, 0.875, 0.75, 0.875, 0.5, 0.875, 0.5, 0.875, 0.75, 0.625, 0.25, 0.375, 0.25, 0.375, 0.25, 0.625, 0.25, 0.625, 0.25, 0.375, 0.25, 0.375, 0.25, 0.625, 0.25, 0.625, 0.25, 0.375, 0.25, 0.375, 0.25, 0.625, 0.25, 0.125, 0.5, 0.125, 0.75, 0.125, 0.75, 0.125, 0.5, 0.375, 1.0, 0.625, 1.0, 0.625, 1.0, 0.375, 1.0, 0.125, 0.5, 0.125, 0.75, 0.125, 0.75, 0.125, 0.5, 0.125, 0.5, 0.125, 0.75, 0.125, 0.75, 0.125, 0.5, 0.375, 1.0, 0.625, 1.0, 0.625, 1.0, 0.375, 1.0, 0.875, 0.75, 0.875, 0.5, 0.875, 0.5, 0.875, 0.75, 0.875, 0.75, 0.875, 0.5, 0.875, 0.5, 0.875, 0.75, 0.375, 1.0, 0.625, 1.0, 0.625, 1.0, 0.375, 1.0, 0.875, 0.75, 0.875, 0.5, 0.875, 0.5, 0.875, 0.75, 0.625, 0.25, 0.375, 0.25, 0.375, 0.25, 0.625, 0.25, 0.125, 0.5, 0.125, 0.75, 0.125, 0.75, 0.125, 0.5, 0.625, 0.25, 0.375, 0.25, 0.375, 0.25, 0.625, 0.25, 0.125, 0.5, 0.125, 0.75, 0.125, 0.75, 0.125, 0.5, 0.375, 1.0, 0.625, 1.0, 0.625, 1.0, 0.375, 1.0, 0.125, 0.5, 0.125, 0.75, 0.125, 0.75, 0.125, 0.5, 0.375, 1.0, 0.625, 1.0, 0.625, 1.0, 0.375, 1.0, 0.875, 0.75, 0.875, 0.5, 0.875, 0.5, 0.875, 0.75, 0.625, 0.25, 0.375, 0.25, 0.375, 0.25, 0.625, 0.25, 0.875, 0.75, 0.875, 0.5, 0.875, 0.5, 0.875, 0.75, 0.375, 1.0, 0.625, 1.0, 0.625, 1.0, 0.375, 1.0, 0.875, 0.75, 0.875, 0.5, 0.875, 0.5, 0.875, 0.75, 0.625, 0.25, 0.375, 0.25, 0.375, 0.25, 0.625, 0.25, 0.125, 0.5, 0.125, 0.75, 0.125, 0.75, 0.125, 0.5, 0.625, 0.25, 0.375, 0.25, 0.375, 0.25, 0.625, 0.25, 0.125, 0.5, 0.125, 0.75, 0.125, 0.75, 0.125, 0.5, 0.375, 1.0, 0.625, 1.0, 0.625, 1.0, 0.375, 1.0, 0.375, 1.0, 0.625, 1.0, 0.625, 1.0, 0.375, 1.0, 0.375, 1.0, 0.625, 1.0, 0.625, 1.0, 0.375, 1.0, 0.875, 0.75, 0.875, 0.5, 0.875, 0.5, 0.875, 0.75, 0.625, 0.25, 0.375, 0.25, 0.375, 0.25, 0.625, 0.25, 0.875, 0.75, 0.875, 0.5, 0.875, 0.5, 0.875, 0.75, 0.875, 0.75, 0.875, 0.5, 0.875, 0.5, 0.875, 0.75, 0.625, 0.25, 0.375, 0.25, 0.375, 0.25, 0.625, 0.25, 0.125, 0.5, 0.125, 0.75, 0.125, 0.75, 0.125, 0.5, 0.125, 0.5, 0.125, 0.75, 0.125, 0.75, 0.125, 0.5, 0.125, 0.5, 0.125, 0.75, 0.125, 0.75, 0.125, 0.5, 0.125, 0.5, 0.125, 0.75, 0.125, 0.75, 0.125, 0.5, 0.125, 0.5, 0.125, 0.75, 0.125, 0.75, 0.125, 0.5, 0.125, 0.5, 0.125, 0.75, 0.125, 0.75, 0.125, 0.5, 0.125, 0.5, 0.125, 0.75, 0.125, 0.75, 0.125, 0.5, 0.125, 0.5, 0.125, 0.75, 0.125, 0.75, 0.125, 0.5, 0.125, 0.5, 0.125, 0.75, 0.125, 0.75, 0.125, 0.5, 0.125, 0.5, 0.125, 0.75, 0.125, 0.75, 0.125, 0.5, 0.625, 0.25, 0.375, 0.25, 0.375, 0.25, 0.625, 0.25, 0.625, 0.25, 0.375, 0.25, 0.375, 0.25, 0.625, 0.25, 0.625, 0.25, 0.375, 0.25, 0.375, 0.25, 0.625, 0.25, 0.625, 0.25, 0.375, 0.25, 0.375, 0.25, 0.625, 0.25, 0.625, 0.25, 0.375, 0.25, 0.375, 0.25, 0.625, 0.25, 0.625, 0.25, 0.375, 0.25, 0.375, 0.25, 0.625, 0.25, 0.625, 0.25, 0.375, 0.25, 0.375, 0.25, 0.625, 0.25, 0.625, 0.25, 0.375, 0.25, 0.375, 0.25, 0.625, 0.25, 0.625, 0.25, 0.375, 0.25, 0.375, 0.25, 0.625, 0.25, 0.875, 0.75, 0.875, 0.5, 0.875, 0.5, 0.875, 0.75, 0.875, 0.75, 0.875, 0.5, 0.875, 0.5, 0.875, 0.75, 0.875, 0.75, 0.875, 0.5, 0.875, 0.5, 0.875, 0.75, 0.875, 0.75, 0.875, 0.5, 0.875, 0.5, 0.875, 0.75, 0.875, 0.75, 0.875, 0.5, 0.875, 0.5, 0.875, 0.75, 0.875, 0.75, 0.875, 0.5, 0.875, 0.5, 0.875, 0.75, 0.875, 0.75, 0.875, 0.5, 0.875, 0.5, 0.875, 0.75, 0.875, 0.75, 0.875, 0.5, 0.875, 0.5, 0.875, 0.75, 0.875, 0.75, 0.875, 0.5, 0.875, 0.5, 0.875, 0.75, 0.375, 1.0, 0.625, 1.0, 0.625, 1.0, 0.375, 1.0, 0.375, 1.0, 0.625, 1.0, 0.625, 1.0, 0.375, 1.0, 0.375, 1.0, 0.625, 1.0, 0.625, 1.0, 0.375, 1.0, 0.375, 1.0, 0.625, 1.0, 0.625, 1.0, 0.375, 1.0, 0.375, 1.0, 0.625, 1.0, 0.625, 1.0, 0.375, 1.0, 0.375, 1.0, 0.625, 1.0, 0.625, 1.0, 0.375, 1.0, 0.375, 1.0, 0.625, 1.0, 0.625, 1.0, 0.375, 1.0, 0.375, 1.0, 0.625, 1.0, 0.625, 1.0, 0.375, 1.0, 0.375, 1.0, 0.625, 1.0, 0.625, 1.0, 0.375, 1.0, 0.375, 1.0, 0.625, 1.0, 0.625, 1.0, 0.375, 1.0, 0.625, 0.25, 0.375, 0.25, 0.375, 0.25, 0.625, 0.25, 0.125, 0.5, 0.125, 0.75, 0.125, 0.75, 0.125, 0.5, 0.375, 1.0, 0.625, 1.0, 0.625, 1.0, 0.375, 1.0, 0.375, 1.0, 0.625, 1.0, 0.625, 1.0, 0.375, 1.0, 0.375, 1.0, 0.625, 1.0, 0.625, 1.0, 0.375, 1.0, 0.375, 1.0, 0.625, 1.0, 0.625, 1.0, 0.375, 1.0, 0.375, 1.0, 0.625, 1.0, 0.625, 1.0, 0.375, 1.0, 0.375, 1.0, 0.625, 1.0, 0.625, 1.0, 0.375, 1.0, 0.375, 1.0, 0.625, 1.0, 0.625, 1.0, 0.375, 1.0, 0.375, 1.0, 0.625, 1.0, 0.625, 1.0, 0.375, 1.0, 0.375, 1.0, 0.625, 1.0, 0.625, 1.0, 0.375, 1.0, 0.375, 1.0, 0.625, 1.0, 0.625, 1.0, 0.375, 1.0, 0.375, 1.0, 0.625, 1.0, 0.625, 1.0, 0.375, 1.0, 0.125, 0.5, 0.125, 0.75, 0.125, 0.75, 0.125, 0.5, 0.125, 0.5, 0.125, 0.75, 0.125, 0.75, 0.125, 0.5, 0.125, 0.5, 0.125, 0.75, 0.125, 0.75, 0.125, 0.5, 0.125, 0.5, 0.125, 0.75, 0.125, 0.75, 0.125, 0.5, 0.125, 0.5, 0.125, 0.75, 0.125, 0.75, 0.125, 0.5, 0.125, 0.5, 0.125, 0.75, 0.125, 0.75, 0.125, 0.5, 0.125, 0.5, 0.125, 0.75, 0.125, 0.75, 0.125, 0.5, 0.125, 0.5, 0.125, 0.75, 0.125, 0.75, 0.125, 0.5, 0.125, 0.5, 0.125, 0.75, 0.125, 0.75, 0.125, 0.5, 0.125, 0.5, 0.125, 0.75, 0.125, 0.75, 0.125, 0.5, 0.625, 0.25, 0.375, 0.25, 0.375, 0.25, 0.625, 0.25, 0.625, 0.25, 0.375, 0.25, 0.375, 0.25, 0.625, 0.25, 0.625, 0.25, 0.375, 0.25, 0.375, 0.25, 0.625, 0.25, 0.625, 0.25, 0.375, 0.25, 0.375, 0.25, 0.625, 0.25, 0.625, 0.25, 0.375, 0.25, 0.375, 0.25, 0.625, 0.25, 0.625, 0.25, 0.375, 0.25, 0.375, 0.25, 0.625, 0.25, 0.625, 0.25, 0.375, 0.25, 0.375, 0.25, 0.625, 0.25, 0.625, 0.25, 0.375, 0.25, 0.375, 0.25, 0.625, 0.25, 0.625, 0.25, 0.375, 0.25, 0.375, 0.25, 0.625, 0.25, 0.625, 0.25, 0.375, 0.25, 0.375, 0.25, 0.625, 0.25, 0.875, 0.75, 0.875, 0.5, 0.875, 0.5, 0.875, 0.75, 0.875, 0.75, 0.875, 0.5, 0.875, 0.5, 0.875, 0.75, 0.875, 0.75, 0.875, 0.5, 0.875, 0.5, 0.875, 0.75, 0.875, 0.75, 0.875, 0.5, 0.875, 0.5, 0.875, 0.75, 0.875, 0.75, 0.875, 0.5, 0.875, 0.5, 0.875, 0.75, 0.875, 0.75, 0.875, 0.5, 0.875, 0.5, 0.875, 0.75, 0.875, 0.75, 0.875, 0.5, 0.875, 0.5, 0.875, 0.75, 0.875, 0.75, 0.875, 0.5, 0.875, 0.5, 0.875, 0.75, 0.875, 0.75, 0.875, 0.5, 0.875, 0.5, 0.875, 0.75, 0.875, 0.75, 0.875, 0.5, 0.875, 0.5, 0.875, 0.75, 0.375, 1.0, 0.625, 1.0, 0.625, 1.0, 0.375, 1.0, 0.875, 0.75, 0.875, 0.5, 0.875, 0.5, 0.875, 0.75, 0.625, 0.25, 0.375, 0.25, 0.375, 0.25, 0.625, 0.25, 0.125, 0.5, 0.125, 0.75, 0.125, 0.75, 0.125, 0.5, 0.875, 0.75, 0.875, 0.5, 0.875, 0.5, 0.875, 0.75, 0.875, 0.75, 0.875, 0.5, 0.875, 0.5, 0.875, 0.75, 0.625, 0.25, 0.375, 0.25, 0.375, 0.25, 0.625, 0.25, 0.125, 0.5, 0.125, 0.75, 0.125, 0.75, 0.125, 0.5, 0.125, 0.5, 0.125, 0.75, 0.125, 0.75, 0.125, 0.5, 0.625, 0.25, 0.375, 0.25, 0.375, 0.25, 0.625, 0.25, 0.125, 0.5, 0.125, 0.75, 0.125, 0.75, 0.125, 0.5, 0.375, 1.0, 0.625, 1.0, 0.625, 1.0, 0.375, 1.0, 0.875, 0.75, 0.875, 0.5, 0.875, 0.5, 0.875, 0.75, 0.375, 1.0, 0.625, 1.0, 0.625, 1.0, 0.375, 1.0, 0.875, 0.75, 0.875, 0.5, 0.875, 0.5, 0.875, 0.75, 0.625, 0.25, 0.375, 0.25, 0.375, 0.25, 0.625, 0.25, 0.625, 0.25, 0.375, 0.25, 0.375, 0.25, 0.625, 0.25, 0.625, 0.25, 0.375, 0.25, 0.375, 0.25, 0.625, 0.25, 0.125, 0.5, 0.125, 0.75, 0.125, 0.75, 0.125, 0.5, 0.375, 1.0, 0.625, 1.0, 0.625, 1.0, 0.375, 1.0, 0.125, 0.5, 0.125, 0.75, 0.125, 0.75, 0.125, 0.5, 0.125, 0.5, 0.125, 0.75, 0.125, 0.75, 0.125, 0.5, 0.375, 1.0, 0.625, 1.0, 0.625, 1.0, 0.375, 1.0, 0.875, 0.75, 0.875, 0.5, 0.875, 0.5, 0.875, 0.75, 0.125, 0.5, 0.125, 0.75, 0.125, 0.75, 0.125, 0.5, nan, nan, nan, nan, nan, nan, nan, nan, 0.875, 0.724, 0.875, 0.724, 0.875, 0.724, 0.875, 0.724, 0.125, 0.5, 0.125, 0.5, 0.125, 0.5, 0.2917, 0.3333, 0.2917, 0.3333, 0.2917, 0.3333, 0.2917, 0.3333, 0.125, 0.5, 0.125, 0.5, 0.2917, 0.3333, 0.2917, 0.3333, 0.2917, 0.3333, 0.2917, 0.3333, 0.125, 0.5, 0.125, 0.75, 0.125, 0.75, 0.125, 0.75, 0.2917, 0.9167, 0.2917, 0.9167, 0.2917, 0.9167, 0.2917, 0.9167, 0.125, 0.75, 0.125, 0.75, 0.2917, 0.9167, 0.2917, 0.9167, 0.2917, 0.9167, 0.2917, 0.9167, 0.125, 0.75, 0.875, 0.5, 0.875, 0.5, 0.875, 0.5, 0.7083, 0.3333, 0.7083, 0.3333, 0.7083, 0.3333, 0.7083, 0.3333, 0.875, 0.5, 0.875, 0.5, 0.7083, 0.3333, 0.7083, 0.3333, 0.7083, 0.3333, 0.7083, 0.3333, 0.875, 0.5, 0.375, 1.0, 0.625, 1.0, 0.625, 1.0, 0.375, 1.0, 0.125, 0.75, 0.125, 0.5, 0.125, 0.5, 0.125, 0.75, nan, nan, nan, nan, nan, nan, nan, nan, 0.875, 0.75, 0.875, 0.75, 0.875, 0.75, 0.7083, 0.9167, 0.7083, 0.9167, 0.7083, 0.9167, 0.7083, 0.9167, 0.875, 0.75, 0.875, 0.75, 0.7083, 0.9167, 0.7083, 0.9167, 0.7083, 0.9167, 0.7083, 0.9167, 0.875, 0.75, 0.625, 0.25, 0.375, 0.25, 0.375, 0.25, 0.625, 0.25, nan, nan, nan, nan, nan, nan, nan, nan, 0.375, 1.0, 0.625, 1.0, 0.7083, 0.9167, 0.2917, 0.9167, 0.2917, 0.9167, 0.7083, 0.9167, 0.7083, 0.9167, 0.2917, 0.9167, 0.2917, 0.9167, 0.7083, 0.9167, 0.7083, 0.9167, 0.2917, 0.9167, 0.2917, 0.9167, 0.7083, 0.9167, 0.7083, 0.9167, 0.2917, 0.9167, 0.2917, 0.9167, 0.7083, 0.9167, 0.625, 1.0, 0.375, 1.0, 0.625, 0.25, 0.375, 0.25, 0.2917, 0.3333, 0.7083, 0.3333, 0.7083, 0.3333, 0.2917, 0.3333, 0.2917, 0.3333, 0.7083, 0.3333, 0.7083, 0.3333, 0.2917, 0.3333, 0.2917, 0.3333, 0.7083, 0.3333, 0.7083, 0.3333, 0.2917, 0.3333, 0.2917, 0.3333, 0.7083, 0.3333, 0.7083, 0.3333, 0.2917, 0.3333, 0.375, 0.25, 0.625, 0.25, 0.375, 1.0, 0.625, 1.0, 0.7083, 0.9167, 0.2917, 0.9167, 0.2917, 0.9167, 0.7083, 0.9167, 0.7083, 0.9167, 0.2917, 0.9167, 0.2917, 0.9167, 0.7083, 0.9167, 0.7083, 0.9167, 0.2917, 0.9167, 0.2917, 0.9167, 0.7083, 0.9167, 0.7083, 0.9167, 0.2917, 0.9167, 0.2917, 0.9167, 0.7083, 0.9167, 0.625, 1.0, 0.375, 1.0, 0.625, 0.25, 0.375, 0.25, 0.2917, 0.3333, 0.7083, 0.3333, 0.7083, 0.3333, 0.2917, 0.3333, 0.2917, 0.3333, 0.7083, 0.3333, 0.7083, 0.3333, 0.2917, 0.3333, 0.2917, 0.3333, 0.7083, 0.3333, 0.7083, 0.3333, 0.2917, 0.3333, 0.2917, 0.3333, 0.7083, 0.3333, 0.7083, 0.3333, 0.2917, 0.3333, 0.375, 0.25, 0.625, 0.25, nan, nan, nan, nan, nan, nan, nan, nan, 0.375, 1.0, 0.625, 1.0, 0.625, 1.0, 0.375, 1.0, 0.375, 1.0, 0.625, 1.0, 0.625, 1.0, 0.375, 1.0, 0.875, 0.75, 0.875, 0.5, 0.875, 0.5, 0.875, 0.75, 0.625, 0.25, 0.375, 0.25, 0.375, 0.25, 0.625, 0.25, 0.875, 0.75, 0.875, 0.5, 0.875, 0.5, 0.875, 0.75, 0.625, 0.25, 0.375, 0.25, 0.375, 0.25, 0.625, 0.25, 0.375, 1.0, 0.375, 1.0, 0.375, 1.0, 0.375, 1.0, 0.875, 0.75, 0.875, 0.5, 0.875, 0.5, 0.875, 0.75, 0.875, 0.526, 0.875, 0.724, 0.875, 0.75, 0.875, 0.5, 0.875, 0.724, 0.875, 0.526, 0.875, 0.5, 0.875, 0.75, 0.875, 0.724, 0.875, 0.724, 0.875, 0.75, 0.875, 0.75, 0.875, 0.526, 0.875, 0.526, 0.875, 0.5, 0.875, 0.5, 0.875, 0.6419, 0.875, 0.6419, 0.875, 0.6419, 0.875, 0.6419, 0.875, 0.724, 0.875, 0.526, 0.875, 0.526, 0.875, 0.724, 0.875, 0.526, 0.875, 0.526, 0.875, 0.526, 0.875, 0.526, 0.875, 0.526, 0.875, 0.724, 0.875, 0.724, 0.875, 0.526, 0.875, 0.6081, 0.875, 0.6419, 0.875, 0.724, 0.875, 0.526, 0.875, 0.6191, 0.875, 0.5902, 0.875, 0.5902, 0.875, 0.6191, 0.875, 0.6759, 0.875, 0.6899, 0.875, 0.6899, 0.875, 0.6759, 0.875, 0.6081, 0.875, 0.6081, 0.875, 0.526, 0.875, 0.526, 0.875, 0.6419, 0.875, 0.6081, 0.875, 0.6081, 0.875, 0.6419, 0.875, 0.6419, 0.875, 0.6081, 0.875, 0.6081, 0.875, 0.6419, 0.875, 0.6081, 0.875, 0.6081, 0.875, 0.6081, 0.875, 0.6081, 0.875, 0.6081, 0.875, 0.6419, 0.875, 0.6419, 0.875, 0.6081, 0.875, 0.6899, 0.875, 0.6899, 0.875, 0.724, 0.875, 0.724, 0.875, 0.6759, 0.875, 0.6759, 0.875, 0.6419, 0.875, 0.6419, 0.875, 0.6759, 0.875, 0.6899, 0.875, 0.724, 0.875, 0.6419, 0.875, 0.6899, 0.875, 0.6759, 0.875, 0.6419, 0.875, 0.724, 0.875, 0.6759, 0.875, 0.6759, 0.875, 0.6899, 0.875, 0.6899, 0.875, 0.6759, 0.875, 0.6759, 0.875, 0.6759, 0.875, 0.6759, 0.875, 0.6899, 0.875, 0.6759, 0.875, 0.6759, 0.875, 0.6899, 0.875, 0.6899, 0.875, 0.6899, 0.875, 0.6899, 0.875, 0.6899, 0.875, 0.6598, 0.875, 0.5902, 0.875, 0.526, 0.875, 0.724, 0.875, 0.6191, 0.875, 0.6309, 0.875, 0.6419, 0.875, 0.6081, 0.875, 0.6309, 0.875, 0.6598, 0.875, 0.724, 0.875, 0.6419, 0.875, 0.5902, 0.875, 0.6191, 0.875, 0.6081, 0.875, 0.526, 0.875, 0.6309, 0.875, 0.6191, 0.875, 0.5902, 0.875, 0.6598, 0.875, 0.6309, 0.875, 0.6191, 0.875, 0.6191, 0.875, 0.6309, 0.875, 0.6598, 0.875, 0.6309, 0.875, 0.6309, 0.875, 0.6598, 0.875, 0.5902, 0.875, 0.6598, 0.875, 0.6598, 0.875, 0.5902, 0.125, 0.5, 0.125, 0.75, 0.125, 0.75, 0.125, 0.5, 0.125, 0.5, 0.125, 0.75, 0.125, 0.75, 0.125, 0.5, 0.375, 0.25, 0.375, 0.25, 0.375, 0.25, 0.375, 0.25, 0.375, 1.0, 0.375, 0.25, 0.375, 0.25, 0.375, 1.0, 0.375, 0.25, 0.375, 1.0, 0.375, 1.0, 0.375, 0.25, 0.625, 0.25, 0.375, 0.25, 0.375, 0.25, 0.625, 0.25, 0.375, 1.0, 0.625, 1.0, 0.625, 1.0, 0.375, 1.0, 0.375, 0.25, 0.375, 1.0, 0.375, 1.0, 0.375, 0.25, 0.375, 1.0, 0.625, 1.0, 0.625, 1.0, 0.375, 1.0, 0.625, 0.25, 0.375, 0.25, 0.375, 0.25, 0.625, 0.25, 0.375, 1.0, 0.625, 1.0, 0.625, 1.0, 0.375, 1.0, 0.875, 0.75, 0.875, 0.5, 0.875, 0.5, 0.875, 0.75, 0.625, 0.25, 0.375, 0.25, 0.375, 1.0, 0.625, 1.0, 0.875, 0.75, 0.875, 0.5, 0.875, 0.5, 0.875, 0.75, 0.375, 0.25, 0.375, 1.0, 0.375, 1.0, 0.375, 0.25, 0.625, 0.25, 0.375, 0.25, 0.375, 0.25, 0.625, 0.25, 0.625, 0.75, 0.375, 0.75, 0.375, 0.75, 0.625, 0.75, 0.375, 0.75, 0.375, 0.5, 0.375, 0.5, 0.375, 0.75, 0.625, 0.5, 0.625, 0.75, 0.625, 0.75, 0.625, 0.5, 0.375, 0.5, 0.625, 0.5, 0.625, 0.5, 0.375, 0.5, 0.375, 0.5, 0.625, 0.5, 0.625, 0.75, 0.375, 0.75, 0.375, 0.75, 0.375, 0.5, 0.375, 0.5, 0.375, 0.75, 0.625, 0.5, 0.625, 0.75, 0.625, 0.75, 0.625, 0.5, 0.375, 0.5, 0.375, 0.5, 0.375, 0.5, 0.375, 0.5, 0.375, 0.5, 0.625, 0.5, 0.625, 0.5, 0.375, 0.5, 0.375, 0.5, 0.375, 0.5, 0.375, 0.5, 0.375, 0.5, 0.375, 0.5, 0.375, 0.5, 0.375, 0.5, 0.375, 0.5, 0.375, 0.5, 0.375, 0.5, 0.375, 0.5, 0.375, 0.5, 0.375, 0.5, 0.375, 0.5, 0.375, 0.75, 0.375, 0.75, 0.375, 0.75, 0.375, 0.75, 0.625, 0.5, 0.375, 0.5, 0.375, 0.5, 0.625, 0.5, 0.625, 0.5, 0.625, 0.5, 0.625, 0.5, 0.625, 0.5, 0.625, 0.75, 0.625, 0.75, 0.625, 0.75, 0.625, 0.75, 0.375, 0.5, 0.625, 0.5, 0.625, 0.5, 0.375, 0.5, 0.375, 0.75, 0.625, 0.75, 0.625, 0.75, 0.375, 0.75, 0.625, 0.75, 0.625, 0.75, 0.625, 0.75, 0.625, 0.75, 0.625, 0.75, 0.625, 0.75, 0.625, 0.75, 0.625, 0.75, 0.625, 0.75, 0.625, 0.75, 0.625, 0.75, 0.625, 0.75, 0.625, 0.75, 0.625, 0.75, 0.625, 0.5, 0.625, 0.5, 0.625, 0.5, 0.625, 0.5, 0.625, 0.5, 0.625, 0.5, 0.625, 0.5, 0.625, 0.5, 0.625, 0.5, 0.625, 0.5, 0.625, 0.5, 0.625, 0.5, 0.625, 0.5, 0.625, 0.5, 0.375, 0.75, 0.375, 0.75, 0.375, 0.75, 0.375, 0.75, 0.375, 0.75, 0.375, 0.75, 0.375, 0.75, 0.375, 0.75, 0.375, 0.75, 0.375, 0.75, 0.375, 0.75, 0.375, 0.75, 0.375, 0.75, 0.375, 0.75, 0.625, 0.75, 0.375, 0.75, 0.375, 0.75, 0.625, 0.75, 0.625, 0.75, 0.375, 0.75, 0.375, 0.75, 0.625, 0.75, 0.625, 0.5, 0.375, 0.5, 0.375, 0.5, 0.625, 0.5, 0.375, 0.75, 0.625, 0.75, 0.625, 0.75, 0.375, 0.75, 0.625, 0.5, 0.375, 0.5, 0.375, 0.5, 0.625, 0.5, 0.625, 0.5, 0.375, 0.5, 0.375, 0.5, 0.625, 0.5, 0.625, 0.5, 0.375, 0.5, 0.375, 0.5, 0.625, 0.5, 0.625, 0.5, 0.375, 0.5, 0.375, 0.5, 0.625, 0.5, 0.625, 0.5, 0.375, 0.5, 0.375, 0.5, 0.625, 0.5, 0.625, 0.75, 0.375, 0.75, 0.375, 0.75, 0.625, 0.75, 0.625, 0.75, 0.375, 0.75, 0.375, 0.75, 0.625, 0.75, 0.625, 0.75, 0.375, 0.75, 0.375, 0.75, 0.625, 0.75, 0.625, 0.75, 0.375, 0.75, 0.375, 0.75, 0.625, 0.75, 0.625, 0.75, 0.375, 0.75, 0.375, 0.75, 0.625, 0.75, 0.625, 0.5, 0.375, 0.5, 0.375, 0.5, 0.625, 0.5, 0.625, 0.5, 0.375, 0.5, 0.375, 0.5, 0.625, 0.5, 0.625, 0.5, 0.375, 0.5, 0.375, 0.5, 0.625, 0.5, 0.625, 0.5, 0.375, 0.5, 0.375, 0.5, 0.625, 0.5, 0.625, 0.5, 0.375, 0.5, 0.375, 0.5, 0.625, 0.5, 0.625, 0.75, 0.375, 0.75, 0.375, 0.75, 0.625, 0.75, 0.625, 0.75, 0.375, 0.75, 0.375, 0.75, 0.625, 0.75, 0.625, 0.75, 0.375, 0.75, 0.375, 0.75, 0.625, 0.75, 0.625, 0.75, 0.375, 0.75, 0.375, 0.75, 0.625, 0.75, 0.625, 0.75, 0.375, 0.75, 0.375, 0.75, 0.625, 0.75, 0.375, 0.5, 0.625, 0.5, 0.625, 0.5, 0.375, 0.5])
me_cube_002.use_remesh_fix_poles = True
me_cube_002.use_remesh_preserve_attributes = False
me_cube_002.use_mirror_vertex_groups = False
me_cube_002.update()
me_plane = bpy.data.meshes.new('Plane')
me_plane.from_pydata([(-220.5, 402.4, -6.091), (-275.8, 457.7, -6.091), (-239.3, 405.3, -6.091), (-253.8, 412.8, -6.091), (-265.4, 424.3, -6.091), (-272.8, 438.9, -6.091), (-156.3, 457.7, -6.091), (-211.6, 402.4, -6.091), (-159.3, 438.9, -6.091), (-166.7, 424.3, -6.091), (-178.2, 412.8, -6.091), (-192.8, 405.3, -6.091), (-275.8, 466.5, -6.091), (-220.5, 521.8, -6.091), (-272.8, 485.4, -6.091), (-265.4, 499.9, -6.091), (-253.8, 511.4, -6.091), (-239.3, 518.9, -6.091), (-211.6, 521.8, -6.091), (-156.3, 466.5, -6.091), (-192.8, 518.9, -6.091), (-178.2, 511.4, -6.091), (-166.7, 499.9, -6.091), (-159.3, 485.4, -6.091), (-223.1, 556.1, -13.93), (-310.0, 469.2, -13.93), (-250.0, 551.8, -13.93), (-274.2, 539.5, -13.93), (-293.4, 520.3, -13.93), (-305.8, 496.1, -13.93), (-310.0, 455.0, -13.93), (-223.1, 368.1, -13.93), (-305.8, 428.1, -13.93), (-293.4, 403.9, -13.93), (-274.2, 384.7, -13.93), (-250.0, 372.4, -13.93), (-208.9, 368.1, -13.93), (-122.0, 455.0, -13.93), (-182.1, 372.4, -13.93), (-157.8, 384.7, -13.93), (-138.6, 403.9, -13.93), (-126.3, 428.1, -13.93), (-122.0, 469.2, -13.93), (-208.9, 556.1, -13.93), (-126.3, 496.1, -13.93), (-138.6, 520.3, -13.93), (-157.8, 539.5, -13.93), (-182.1, 551.8, -13.93), (-126.3, 428.1, -6.091), (-122.0, 455.0, -6.091), (-138.6, 403.9, -6.091), (-157.8, 384.7, -6.091), (-182.1, 372.4, -6.091), (-208.9, 368.1, -6.091), (-310.0, 455.0, -6.091), (-305.8, 428.1, -6.091), (-293.4, 403.9, -6.091), (-274.2, 384.7, -6.091), (-250.0, 372.4, -6.091), (-223.1, 368.1, -6.091), (-182.1, 551.8, -6.091), (-208.9, 556.1, -6.091), (-157.8, 539.5, -6.091), (-138.6, 520.3, -6.091), (-126.3, 496.1, -6.091), (-122.0, 469.2, -6.091), (-223.1, 556.1, -6.091), (-250.0, 551.8, -6.091), (-274.2, 539.5, -6.091), (-293.4, 520.3, -6.091), (-305.8, 496.1, -6.091), (-310.0, 469.2, -6.091), (-159.3, 438.9, 36.31), (-156.3, 457.7, 36.31), (-166.7, 424.3, 36.31), (-178.2, 412.8, 36.31), (-192.8, 405.3, 36.31), (-211.6, 402.4, 36.31), (-275.8, 457.7, 36.31), (-272.8, 438.9, 36.31), (-265.4, 424.3, 36.31), (-253.8, 412.8, 36.31), (-239.3, 405.3, 36.31), (-220.5, 402.4, 36.31), (-192.8, 518.9, 36.31), (-211.6, 521.8, 36.31), (-178.2, 511.4, 36.31), (-166.7, 499.9, 36.31), (-159.3, 485.4, 36.31), (-156.3, 466.5, 36.31), (-220.5, 521.8, 36.31), (-239.3, 518.9, 36.31), (-253.8, 511.4, 36.31), (-265.4, 499.9, 36.31), (-272.8, 485.4, 36.31), (-275.8, 466.5, 36.31), (-73.68, 419.8, -6.091), (-68.94, 450.8, -6.091), (-68.94, 450.8, -13.93), (-73.68, 419.8, -13.93), (-73.68, 504.4, -13.93), (-73.68, 504.4, -6.091), (-68.94, 473.4, -6.091), (-68.94, 473.4, -13.93)], [], [(59, 53, 36, 31), (44, 42, 103, 100), (61, 66, 24, 43), (21, 22, 87, 86), (30, 32, 33, 34, 35, 31, 36, 38, 39, 40, 41, 37, 42, 44, 45, 46, 47, 43, 24, 26, 27, 28, 29, 25), (49, 65, 102, 97), (48, 41, 40, 50), (50, 40, 39, 51), (51, 39, 38, 52), (52, 38, 36, 53), (30, 54, 55, 32), (32, 55, 56, 33), (33, 56, 57, 34), (34, 57, 58, 35), (35, 58, 59, 31), (61, 43, 47, 60), (60, 47, 46, 62), (62, 46, 45, 63), (63, 45, 44, 64), (42, 37, 98, 103), (24, 66, 67, 26), (26, 67, 68, 27), (27, 68, 69, 28), (28, 69, 70, 29), (29, 70, 71, 25), (71, 54, 30, 25), (8, 6, 49, 48), (9, 8, 48, 50), (10, 9, 50, 51), (11, 10, 51, 52), (7, 11, 52, 53), (1, 5, 55, 54), (5, 4, 56, 55), (4, 3, 57, 56), (3, 2, 58, 57), (2, 0, 59, 58), (20, 18, 61, 60), (21, 20, 60, 62), (22, 21, 62, 63), (23, 22, 63, 64), (19, 23, 64, 65), (13, 17, 67, 66), (17, 16, 68, 67), (16, 15, 69, 68), (15, 14, 70, 69), (14, 12, 71, 70), (12, 1, 54, 71), (0, 7, 53, 59), (18, 13, 66, 61), (6, 19, 65, 49), (83, 82, 81, 80, 79, 78, 95, 94, 93, 92, 91, 90, 85, 84, 86, 87, 88, 89, 73, 72, 74, 75, 76, 77), (5, 1, 78, 79), (1, 12, 95, 78), (22, 23, 88, 87), (4, 5, 79, 80), (7, 0, 83, 77), (23, 19, 89, 88), (3, 4, 80, 81), (13, 18, 85, 90), (6, 8, 72, 73), (17, 13, 90, 91), (2, 3, 81, 82), (19, 6, 73, 89), (8, 9, 74, 72), (16, 17, 91, 92), (0, 2, 82, 83), (9, 10, 75, 74), (15, 16, 92, 93), (18, 20, 84, 85), (10, 11, 76, 75), (14, 15, 93, 94), (20, 21, 86, 84), (11, 7, 77, 76), (12, 14, 94, 95), (97, 102, 103, 98), (97, 98, 99, 96), (101, 100, 103, 102), (37, 41, 99, 98), (48, 49, 97, 96), (64, 44, 100, 101), (41, 48, 96, 99), (65, 64, 101, 102)])
_uv = me_plane.uv_layers.new(name='UVMap')
_uv.uv.foreach_set('vector', [0.4621, 0.0, 0.5379, 0.0, 0.5379, 0.0, 0.4621, 0.0, 0.9925, 0.6807, 1.0, 0.5379, 1.0, 0.5379, 0.9925, 0.6807, 0.5379, 1.0, 0.4621, 1.0, 0.4621, 1.0, 0.5379, 1.0, 0.7107, 0.7774, 0.7774, 0.7107, 0.7774, 0.7107, 0.7107, 0.7774, 0.0, 0.4621, 0.007539, 0.3193, 0.02942, 0.1905, 0.1905, 0.02942, 0.3193, 0.007539, 0.4621, 0.0, 0.5379, 0.0, 0.6807, 0.007539, 0.8095, 0.02942, 0.9706, 0.1905, 0.9925, 0.3193, 1.0, 0.4621, 1.0, 0.5379, 0.9925, 0.6807, 0.9706, 0.8095, 0.8095, 0.9706, 0.6807, 0.9925, 0.5379, 1.0, 0.4621, 1.0, 0.3193, 0.9925, 0.1905, 0.9706, 0.02942, 0.8095, 0.007539, 0.6807, 0.0, 0.5379, 1.0, 0.4621, 1.0, 0.5379, 1.0, 0.5379, 1.0, 0.4621, 0.9925, 0.3193, 0.9925, 0.3193, 0.9706, 0.1905, 0.9706, 0.1905, 0.9706, 0.1905, 0.9706, 0.1905, 0.8095, 0.02942, 0.8095, 0.02942, 0.8095, 0.02942, 0.8095, 0.02942, 0.6807, 0.007539, 0.6807, 0.007539, 0.6807, 0.007539, 0.6807, 0.007539, 0.5379, 0.0, 0.5379, 0.0, 0.0, 0.4621, 0.0, 0.4621, 0.007539, 0.3193, 0.007539, 0.3193, 0.007539, 0.3193, 0.007539, 0.3193, 0.02942, 0.1905, 0.02942, 0.1905, 0.02942, 0.1905, 0.02942, 0.1905, 0.1905, 0.02942, 0.1905, 0.02942, 0.1905, 0.02942, 0.1905, 0.02942, 0.3193, 0.007539, 0.3193, 0.007539, 0.3193, 0.007539, 0.3193, 0.007539, 0.4621, 0.0, 0.4621, 0.0, 0.5379, 1.0, 0.5379, 1.0, 0.6807, 0.9925, 0.6807, 0.9925, 0.6807, 0.9925, 0.6807, 0.9925, 0.8095, 0.9706, 0.8095, 0.9706, 0.8095, 0.9706, 0.8095, 0.9706, 0.9706, 0.8095, 0.9706, 0.8095, 0.9706, 0.8095, 0.9706, 0.8095, 0.9925, 0.6807, 0.9925, 0.6807, 1.0, 0.5379, 1.0, 0.4621, 1.0, 0.4621, 1.0, 0.5379, 0.4621, 1.0, 0.4621, 1.0, 0.3193, 0.9925, 0.3193, 0.9925, 0.3193, 0.9925, 0.3193, 0.9925, 0.1905, 0.9706, 0.1905, 0.9706, 0.1905, 0.9706, 0.1905, 0.9706, 0.02942, 0.8095, 0.02942, 0.8095, 0.02942, 0.8095, 0.02942, 0.8095, 0.007539, 0.6807, 0.007539, 0.6807, 0.007539, 0.6807, 0.007539, 0.6807, 0.0, 0.5379, 0.0, 0.5379, 0.0, 0.5379, 0.0, 0.4621, 0.0, 0.4621, 0.0, 0.5379, 0.8152, 0.3721, 0.8273, 0.4758, 1.0, 0.4621, 0.9925, 0.3193, 0.7774, 0.2893, 0.8152, 0.3721, 0.9925, 0.3193, 0.9706, 0.1905, 0.7107, 0.2226, 0.7774, 0.2893, 0.9706, 0.1905, 0.8095, 0.02942, 0.6279, 0.1848, 0.7107, 0.2226, 0.8095, 0.02942, 0.6807, 0.007539, 0.5242, 0.1727, 0.6279, 0.1848, 0.6807, 0.007539, 0.5379, 0.0, 0.1727, 0.4758, 0.1848, 0.3721, 0.007539, 0.3193, 0.0, 0.4621, 0.1848, 0.3721, 0.2226, 0.2893, 0.02942, 0.1905, 0.007539, 0.3193, 0.2226, 0.2893, 0.2893, 0.2226, 0.1905, 0.02942, 0.02942, 0.1905, 0.2893, 0.2226, 0.3721, 0.1848, 0.3193, 0.007539, 0.1905, 0.02942, 0.3721, 0.1848, 0.4758, 0.1727, 0.4621, 0.0, 0.3193, 0.007539, 0.6279, 0.8152, 0.5242, 0.8273, 0.5379, 1.0, 0.6807, 0.9925, 0.7107, 0.7774, 0.6279, 0.8152, 0.6807, 0.9925, 0.8095, 0.9706, 0.7774, 0.7107, 0.7107, 0.7774, 0.8095, 0.9706, 0.9706, 0.8095, 0.8152, 0.6279, 0.7774, 0.7107, 0.9706, 0.8095, 0.9925, 0.6807, 0.8273, 0.5242, 0.8152, 0.6279, 0.9925, 0.6807, 1.0, 0.5379, 0.4758, 0.8273, 0.3721, 0.8152, 0.3193, 0.9925, 0.4621, 1.0, 0.3721, 0.8152, 0.2893, 0.7774, 0.1905, 0.9706, 0.3193, 0.9925, 0.2893, 0.7774, 0.2226, 0.7107, 0.02942, 0.8095, 0.1905, 0.9706, 0.2226, 0.7107, 0.1848, 0.6279, 0.007539, 0.6807, 0.02942, 0.8095, 0.1848, 0.6279, 0.1727, 0.5242, 0.0, 0.5379, 0.007539, 0.6807, 0.1727, 0.5242, 0.1727, 0.4758, 0.0, 0.4621, 0.0, 0.5379, 0.4758, 0.1727, 0.5242, 0.1727, 0.5379, 0.0, 0.4621, 0.0, 0.5242, 0.8273, 0.4758, 0.8273, 0.4621, 1.0, 0.5379, 1.0, 0.8273, 0.4758, 0.8273, 0.5242, 1.0, 0.5379, 1.0, 0.4621, 0.4758, 0.1727, 0.3721, 0.1848, 0.2893, 0.2226, 0.2226, 0.2893, 0.1848, 0.3721, 0.1727, 0.4758, 0.1727, 0.5242, 0.1848, 0.6279, 0.2226, 0.7107, 0.2893, 0.7774, 0.3721, 0.8152, 0.4758, 0.8273, 0.5242, 0.8273, 0.6279, 0.8152, 0.7107, 0.7774, 0.7774, 0.7107, 0.8152, 0.6279, 0.8273, 0.5242, 0.8273, 0.4758, 0.8152, 0.3721, 0.7774, 0.2893, 0.7107, 0.2226, 0.6279, 0.1848, 0.5242, 0.1727, 0.1848, 0.3721, 0.1727, 0.4758, 0.1727, 0.4758, 0.1848, 0.3721, 0.1727, 0.4758, 0.1727, 0.5242, 0.1727, 0.5242, 0.1727, 0.4758, 0.7774, 0.7107, 0.8152, 0.6279, 0.8152, 0.6279, 0.7774, 0.7107, 0.2226, 0.2893, 0.1848, 0.3721, 0.1848, 0.3721, 0.2226, 0.2893, 0.5242, 0.1727, 0.4758, 0.1727, 0.4758, 0.1727, 0.5242, 0.1727, 0.8152, 0.6279, 0.8273, 0.5242, 0.8273, 0.5242, 0.8152, 0.6279, 0.2893, 0.2226, 0.2226, 0.2893, 0.2226, 0.2893, 0.2893, 0.2226, 0.4758, 0.8273, 0.5242, 0.8273, 0.5242, 0.8273, 0.4758, 0.8273, 0.8273, 0.4758, 0.8152, 0.3721, 0.8152, 0.3721, 0.8273, 0.4758, 0.3721, 0.8152, 0.4758, 0.8273, 0.4758, 0.8273, 0.3721, 0.8152, 0.3721, 0.1848, 0.2893, 0.2226, 0.2893, 0.2226, 0.3721, 0.1848, 0.8273, 0.5242, 0.8273, 0.4758, 0.8273, 0.4758, 0.8273, 0.5242, 0.8152, 0.3721, 0.7774, 0.2893, 0.7774, 0.2893, 0.8152, 0.3721, 0.2893, 0.7774, 0.3721, 0.8152, 0.3721, 0.8152, 0.2893, 0.7774, 0.4758, 0.1727, 0.3721, 0.1848, 0.3721, 0.1848, 0.4758, 0.1727, 0.7774, 0.2893, 0.7107, 0.2226, 0.7107, 0.2226, 0.7774, 0.2893, 0.2226, 0.7107, 0.2893, 0.7774, 0.2893, 0.7774, 0.2226, 0.7107, 0.5242, 0.8273, 0.6279, 0.8152, 0.6279, 0.8152, 0.5242, 0.8273, 0.7107, 0.2226, 0.6279, 0.1848, 0.6279, 0.1848, 0.7107, 0.2226, 0.1848, 0.6279, 0.2226, 0.7107, 0.2226, 0.7107, 0.1848, 0.6279, 0.6279, 0.8152, 0.7107, 0.7774, 0.7107, 0.7774, 0.6279, 0.8152, 0.6279, 0.1848, 0.5242, 0.1727, 0.5242, 0.1727, 0.6279, 0.1848, 0.1727, 0.5242, 0.1848, 0.6279, 0.1848, 0.6279, 0.1727, 0.5242, 1.0, 0.4621, 1.0, 0.5379, 1.0, 0.5379, 1.0, 0.4621, 1.0, 0.4621, 1.0, 0.4621, 0.9925, 0.3193, 0.9925, 0.3193, 0.9925, 0.6807, 0.9925, 0.6807, 1.0, 0.5379, 1.0, 0.5379, 1.0, 0.4621, 0.9925, 0.3193, 0.9925, 0.3193, 1.0, 0.4621, 0.9925, 0.3193, 1.0, 0.4621, 1.0, 0.4621, 0.9925, 0.3193, 0.9925, 0.6807, 0.9925, 0.6807, 0.9925, 0.6807, 0.9925, 0.6807, 0.9925, 0.3193, 0.9925, 0.3193, 0.9925, 0.3193, 0.9925, 0.3193, 1.0, 0.5379, 0.9925, 0.6807, 0.9925, 0.6807, 1.0, 0.5379])
me_plane.use_remesh_fix_poles = True
me_plane.use_remesh_preserve_attributes = False
me_plane.use_mirror_vertex_groups = False
me_plane.update()
me_plane_001 = bpy.data.meshes.new('Plane.001')
me_plane_001.from_pydata([(-189.3, 522.4, -41.95), (-134.0, 468.6, -41.95), (-170.5, 519.5, -41.95), (-156.0, 512.2, -41.95), (-144.4, 500.9, -41.95), (-137.0, 486.8, -41.95), (-253.5, 469.2, -41.95), (-198.2, 522.5, -41.95), (-250.5, 487.3, -41.95), (-243.1, 501.3, -41.95), (-231.6, 512.5, -41.95), (-217.0, 519.6, -41.95), (-134.0, 460.0, -41.95), (-189.3, 407.5, -41.95), (-137.0, 441.9, -41.95), (-144.4, 428.1, -41.95), (-156.0, 417.1, -41.95), (-170.5, 410.2, -41.95), (-198.2, 407.6, -41.95), (-253.5, 460.6, -41.95), (-217.0, 410.5, -41.95), (-231.6, 417.6, -41.95), (-243.1, 428.7, -41.95), (-250.5, 442.6, -41.95), (-186.6, 374.8, -49.8), (-99.77, 457.1, -49.8), (-159.8, 378.6, -49.8), (-135.6, 390.1, -49.8), (-116.4, 408.2, -49.8), (-104.0, 431.3, -49.8), (-99.77, 470.9, -49.8), (-186.6, 555.9, -49.8), (-104.0, 496.9, -49.8), (-116.4, 520.6, -49.8), (-135.6, 539.4, -49.8), (-159.8, 551.6, -49.8), (-200.9, 555.9, -49.8), (-287.7, 471.7, -49.8), (-227.7, 551.8, -49.8), (-251.9, 539.7, -49.8), (-271.2, 521.0, -49.8), (-283.5, 497.6, -49.8), (-287.7, 458.0, -49.8), (-200.9, 374.9, -49.8), (-283.5, 432.4, -49.8), (-271.2, 409.3, -49.8), (-251.9, 390.9, -49.8), (-227.7, 379.1, -49.8), (-283.5, 497.6, -41.95), (-287.7, 471.7, -41.95), (-271.2, 521.1, -41.95), (-251.9, 539.7, -41.95), (-227.7, 551.8, -41.95), (-200.9, 555.9, -41.95), (-99.77, 470.9, -41.95), (-104.0, 496.9, -41.95), (-116.4, 520.6, -41.95), (-135.6, 539.5, -41.95), (-159.8, 551.6, -41.95), (-186.6, 555.9, -41.95), (-227.7, 379.2, -41.95), (-200.9, 375.0, -41.95), (-251.9, 391.0, -41.95), (-271.2, 409.3, -41.95), (-283.5, 432.4, -41.95), (-287.7, 458.1, -41.95), (-186.6, 374.8, -41.95), (-159.8, 378.6, -41.95), (-135.6, 390.1, -41.95), (-116.4, 408.2, -41.95), (-104.0, 431.3, -41.95), (-99.77, 457.1, -41.95), (-250.5, 487.3, 0.4469), (-253.5, 469.2, 0.4469), (-243.1, 501.3, 0.4469), (-231.6, 512.5, 0.4469), (-217.0, 519.6, 0.4469), (-198.2, 522.5, 0.4469), (-134.0, 468.6, 0.4469), (-137.0, 486.8, 0.4469), (-144.4, 500.9, 0.4469), (-156.0, 512.2, 0.4469), (-170.5, 519.5, 0.4469), (-189.3, 522.4, 0.4469), (-217.0, 410.5, 0.4469), (-198.2, 407.6, 0.4469), (-231.6, 417.7, 0.4469), (-243.1, 428.7, 0.4469), (-250.5, 442.6, 0.4469), (-253.5, 460.7, 0.4469), (-189.3, 407.5, 0.4469), (-170.5, 410.2, 0.4469), (-156.0, 417.2, 0.4469), (-144.4, 428.1, 0.4469), (-137.0, 442.0, 0.4469), (-134.0, 460.0, 0.4469), (-336.1, 505.6, -41.95), (-340.8, 475.6, -41.95), (-340.8, 475.6, -49.8), (-336.1, 505.5, -49.8), (-336.1, 424.2, -49.8), (-336.1, 424.2, -41.95), (-340.8, 453.9, -41.95), (-340.8, 453.9, -49.8), (-19.08, 492.3, -49.8), (-29.63, 468.0, -49.8), (-29.63, 468.0, -41.95), (-19.08, 492.3, -41.95), (-54.93, 436.7, -41.95), (-54.93, 436.6, -49.8), (-37.15, 456.3, -49.8), (-37.15, 456.3, -41.95), (62.0, 441.7, -49.8), (45.94, 420.5, -49.8), (45.94, 420.5, -41.95), (62.0, 441.7, -41.95), (13.76, 395.9, -41.95), (13.76, 395.9, -49.8), (35.81, 410.9, -49.8), (35.81, 410.9, -41.95), (135.6, 367.0, -49.8), (114.3, 351.0, -49.8), (114.3, 351.0, -41.95), (135.6, 367.0, -41.95), (76.31, 336.0, -41.95), (76.31, 336.0, -49.8), (101.8, 344.5, -49.8), (101.8, 344.5, -41.95), (184.0, 278.5, -49.8), (158.2, 270.8, -49.8), (158.2, 270.8, -41.95), (184.0, 278.5, -41.95), (116.9, 269.7, -41.95), (116.9, 269.7, -49.8), (144.1, 269.0, -49.8), (144.1, 269.0, -41.95), (196.9, 196.7, -49.8), (169.8, 195.6, -49.8), (169.8, 195.6, -41.95), (196.9, 196.7, -41.95), (129.2, 204.5, -41.95), (129.2, 204.5, -49.8), (155.6, 197.2, -49.8), (155.6, 197.3, -41.95), (190.5, 126.0, -49.8), (163.6, 130.8, -49.8), (163.6, 130.8, -41.95), (190.5, 126.0, -41.95), (125.6, 148.2, -41.95), (125.6, 148.2, -49.8), (149.9, 135.5, -49.8), (149.9, 135.5, -41.95), (167.8, 59.0, -49.8), (143.7, 72.37, -49.8), (143.7, 72.4, -41.95), (167.8, 59.02, -41.95), (113.2, 101.1, -41.95), (113.2, 101.1, -49.8), (132.2, 81.2, -49.8), (132.2, 81.23, -41.95), (117.2, -5.332, -49.8), (97.63, 14.29, -49.8), (97.63, 14.32, -41.95), (117.2, -5.305, -41.95), (76.35, 50.29, -41.95), (76.35, 50.26, -49.8), (89.07, 25.96, -49.8), (89.07, 25.99, -41.95), (38.93, -58.11, -49.8), (28.85, -32.33, -49.8), (28.85, -32.29, -41.95), (38.93, -58.08, -41.95), (23.9, 8.773, -41.95), (23.9, 8.739, -49.8), (25.69, -18.32, -49.8), (25.69, -18.29, -41.95), (-38.27, -71.86, -49.8), (-41.14, -44.68, -49.8), (-41.14, -44.64, -41.95), (-38.27, -71.82, -41.95), (-34.79, -3.994, -41.95), (-34.79, -4.033, -49.8), (-40.41, -30.37, -49.8), (-40.41, -30.33, -41.95), (-133.8, -63.86, -49.8), (-136.7, -36.71, -49.8), (-136.7, -36.67, -41.95), (-133.8, -63.82, -41.95), (-130.3, 4.06, -41.95), (-130.3, 4.013, -49.8), (-136.0, -22.42, -49.8), (-136.0, -22.37, -41.95), (-190.0, -40.41, -49.8), (-192.9, -28.64, -49.8), (-192.9, -28.58, -41.95), (-190.0, -40.36, -41.95), (-186.5, -10.92, -41.95), (-186.5, -10.97, -49.8), (-192.1, -22.44, -49.8), (-192.1, -22.39, -41.95), (-234.9, -34.75, -36.68), (-237.8, -23.0, -36.68), (-237.8, -22.97, -28.84), (-234.9, -34.72, -28.84), (-231.5, -5.269, -28.84), (-231.5, -5.301, -36.68), (-237.1, -16.82, -36.68), (-237.1, -16.79, -28.84), (-234.9, -34.75, -36.68), (-237.8, -23.0, -36.68), (-237.8, -22.97, -28.84), (-234.9, -34.72, -28.84), (-231.5, -5.269, -28.84), (-231.5, -5.301, -36.68), (-237.1, -16.82, -36.68), (-237.1, -16.79, -28.84), (-273.0, -30.3, -15.12), (-275.9, -18.57, -15.12), (-275.9, -18.57, -7.278), (-273.0, -30.3, -7.278), (-269.5, -0.8547, -7.278), (-269.5, -0.8547, -15.12), (-275.1, -12.39, -15.12), (-275.1, -12.39, -7.278), (-269.5, -0.8547, -7.278), (-269.5, -0.8547, -15.12), (-275.1, -12.39, -15.12), (-275.1, -12.39, -7.278), (-269.5, -0.8547, -7.278), (-269.5, -0.8547, -15.12), (-275.1, -12.39, -15.12), (-275.1, -12.39, -7.278)], [], [(59, 53, 36, 31), (44, 42, 103, 100), (61, 66, 24, 43), (21, 22, 87, 86), (30, 32, 33, 34, 35, 31, 36, 38, 39, 40, 41, 37, 42, 44, 45, 46, 47, 43, 24, 26, 27, 28, 29, 25), (49, 65, 102, 97), (48, 41, 40, 50), (50, 40, 39, 51), (51, 39, 38, 52), (52, 38, 36, 53), (54, 55, 107, 106), (32, 55, 56, 33), (33, 56, 57, 34), (34, 57, 58, 35), (35, 58, 59, 31), (61, 43, 47, 60), (60, 47, 46, 62), (62, 46, 45, 63), (63, 45, 44, 64), (42, 37, 98, 103), (24, 66, 67, 26), (26, 67, 68, 27), (27, 68, 69, 28), (28, 69, 70, 29), (70, 71, 111, 108), (71, 54, 106, 111), (8, 6, 49, 48), (9, 8, 48, 50), (10, 9, 50, 51), (11, 10, 51, 52), (7, 11, 52, 53), (1, 5, 55, 54), (5, 4, 56, 55), (4, 3, 57, 56), (3, 2, 58, 57), (2, 0, 59, 58), (20, 18, 61, 60), (21, 20, 60, 62), (22, 21, 62, 63), (23, 22, 63, 64), (19, 23, 64, 65), (13, 17, 67, 66), (17, 16, 68, 67), (16, 15, 69, 68), (15, 14, 70, 69), (14, 12, 71, 70), (12, 1, 54, 71), (0, 7, 53, 59), (18, 13, 66, 61), (6, 19, 65, 49), (83, 82, 81, 80, 79, 78, 95, 94, 93, 92, 91, 90, 85, 84, 86, 87, 88, 89, 73, 72, 74, 75, 76, 77), (5, 1, 78, 79), (1, 12, 95, 78), (22, 23, 88, 87), (4, 5, 79, 80), (7, 0, 83, 77), (23, 19, 89, 88), (3, 4, 80, 81), (13, 18, 85, 90), (6, 8, 72, 73), (17, 13, 90, 91), (2, 3, 81, 82), (19, 6, 73, 89), (8, 9, 74, 72), (16, 17, 91, 92), (0, 2, 82, 83), (9, 10, 75, 74), (15, 16, 92, 93), (18, 20, 84, 85), (10, 11, 76, 75), (14, 15, 93, 94), (20, 21, 86, 84), (11, 7, 77, 76), (12, 14, 94, 95), (97, 102, 103, 98), (97, 98, 99, 96), (101, 100, 103, 102), (37, 41, 99, 98), (48, 49, 97, 96), (64, 44, 100, 101), (41, 48, 96, 99), (65, 64, 101, 102), (108, 111, 119, 116), (111, 106, 114, 119), (107, 104, 112, 115), (32, 30, 105, 104), (29, 70, 108, 109), (30, 25, 110, 105), (55, 32, 104, 107), (25, 29, 109, 110), (115, 112, 120, 123), (118, 117, 125, 126), (113, 118, 126, 121), (109, 108, 116, 117), (106, 107, 115, 114), (104, 105, 113, 112), (105, 110, 118, 113), (110, 109, 117, 118), (120, 121, 129, 128), (122, 123, 131, 130), (125, 124, 132, 133), (119, 114, 122, 127), (116, 119, 127, 124), (117, 116, 124, 125), (114, 115, 123, 122), (112, 113, 121, 120), (133, 132, 140, 141), (132, 135, 143, 140), (135, 130, 138, 143), (121, 126, 134, 129), (126, 125, 133, 134), (123, 120, 128, 131), (127, 122, 130, 135), (124, 127, 135, 132), (143, 138, 146, 151), (139, 136, 144, 147), (142, 141, 149, 150), (130, 131, 139, 138), (128, 129, 137, 136), (129, 134, 142, 137), (134, 133, 141, 142), (131, 128, 136, 139), (150, 149, 157, 158), (145, 150, 158, 153), (144, 145, 153, 152), (140, 143, 151, 148), (141, 140, 148, 149), (138, 139, 147, 146), (136, 137, 145, 144), (137, 142, 150, 145), (154, 155, 163, 162), (157, 156, 164, 165), (156, 159, 167, 164), (147, 144, 152, 155), (151, 146, 154, 159), (148, 151, 159, 156), (149, 148, 156, 157), (146, 147, 155, 154), (165, 164, 172, 173), (164, 167, 175, 172), (167, 162, 170, 175), (152, 153, 161, 160), (153, 158, 166, 161), (158, 157, 165, 166), (155, 152, 160, 163), (159, 154, 162, 167), (175, 170, 178, 183), (171, 168, 176, 179), (174, 173, 181, 182), (162, 163, 171, 170), (160, 161, 169, 168), (161, 166, 174, 169), (166, 165, 173, 174), (163, 160, 168, 171), (177, 182, 190, 185), (176, 177, 185, 184), (178, 179, 187, 186), (172, 175, 183, 180), (173, 172, 180, 181), (170, 171, 179, 178), (168, 169, 177, 176), (169, 174, 182, 177), (189, 188, 196, 197), (188, 191, 199, 196), (191, 186, 194, 199), (182, 181, 189, 190), (179, 176, 184, 187), (183, 178, 186, 191), (180, 183, 191, 188), (181, 180, 188, 189), (196, 199, 207, 204), (199, 194, 202, 207), (195, 192, 200, 203), (186, 187, 195, 194), (184, 185, 193, 192), (185, 190, 198, 193), (190, 189, 197, 198), (187, 184, 192, 195), (203, 200, 208, 211), (206, 205, 213, 214), (201, 206, 214, 209), (197, 196, 204, 205), (194, 195, 203, 202), (192, 193, 201, 200), (193, 198, 206, 201), (198, 197, 205, 206), (208, 209, 217, 216), (210, 211, 219, 218), (213, 212, 220, 221), (207, 202, 210, 215), (204, 207, 215, 212), (205, 204, 212, 213), (202, 203, 211, 210), (200, 201, 209, 208), (217, 218, 219, 216), (220, 223, 227, 224), (223, 218, 217, 222), (209, 214, 222, 217), (214, 213, 221, 222), (211, 208, 216, 219), (215, 210, 218, 223), (212, 215, 223, 220), (227, 226, 230, 231), (221, 220, 224, 225), (223, 222, 226, 227), (222, 221, 225, 226), (229, 228, 231, 230), (226, 225, 229, 230), (224, 227, 231, 228), (225, 224, 228, 229)])
_uv = me_plane_001.uv_layers.new(name='UVMap')
_uv.uv.foreach_set('vector', [0.4621, 0.0, 0.5379, 0.0, 0.5379, 0.0, 0.4621, 0.0, 0.9925, 0.6807, 1.0, 0.5379, 1.0, 0.5379, 0.9925, 0.6807, 0.5379, 1.0, 0.4621, 1.0, 0.4621, 1.0, 0.5379, 1.0, 0.7107, 0.7774, 0.7774, 0.7107, 0.7774, 0.7107, 0.7107, 0.7774, 0.0, 0.4621, 0.007539, 0.3193, 0.02942, 0.1905, 0.1905, 0.02942, 0.3193, 0.007539, 0.4621, 0.0, 0.5379, 0.0, 0.6807, 0.007539, 0.8095, 0.02942, 0.9706, 0.1905, 0.9925, 0.3193, 1.0, 0.4621, 1.0, 0.5379, 0.9925, 0.6807, 0.9706, 0.8095, 0.8095, 0.9706, 0.6807, 0.9925, 0.5379, 1.0, 0.4621, 1.0, 0.3193, 0.9925, 0.1905, 0.9706, 0.02942, 0.8095, 0.007539, 0.6807, 0.0, 0.5379, 1.0, 0.4621, 1.0, 0.5379, 1.0, 0.5379, 1.0, 0.4621, 0.9925, 0.3193, 0.9925, 0.3193, 0.9706, 0.1905, 0.9706, 0.1905, 0.9706, 0.1905, 0.9706, 0.1905, 0.8095, 0.02942, 0.8095, 0.02942, 0.8095, 0.02942, 0.8095, 0.02942, 0.6807, 0.007539, 0.6807, 0.007539, 0.6807, 0.007539, 0.6807, 0.007539, 0.5379, 0.0, 0.5379, 0.0, 0.0, 0.4621, 0.007539, 0.3193, 0.007539, 0.3193, 0.0, 0.4621, 0.007539, 0.3193, 0.007539, 0.3193, 0.02942, 0.1905, 0.02942, 0.1905, 0.02942, 0.1905, 0.02942, 0.1905, 0.1905, 0.02942, 0.1905, 0.02942, 0.1905, 0.02942, 0.1905, 0.02942, 0.3193, 0.007539, 0.3193, 0.007539, 0.3193, 0.007539, 0.3193, 0.007539, 0.4621, 0.0, 0.4621, 0.0, 0.5379, 1.0, 0.5379, 1.0, 0.6807, 0.9925, 0.6807, 0.9925, 0.6807, 0.9925, 0.6807, 0.9925, 0.8095, 0.9706, 0.8095, 0.9706, 0.8095, 0.9706, 0.8095, 0.9706, 0.9706, 0.8095, 0.9706, 0.8095, 0.9706, 0.8095, 0.9706, 0.8095, 0.9925, 0.6807, 0.9925, 0.6807, 1.0, 0.5379, 1.0, 0.4621, 1.0, 0.4621, 1.0, 0.5379, 0.4621, 1.0, 0.4621, 1.0, 0.3193, 0.9925, 0.3193, 0.9925, 0.3193, 0.9925, 0.3193, 0.9925, 0.1905, 0.9706, 0.1905, 0.9706, 0.1905, 0.9706, 0.1905, 0.9706, 0.02942, 0.8095, 0.02942, 0.8095, 0.02942, 0.8095, 0.02942, 0.8095, 0.007539, 0.6807, 0.007539, 0.6807, 0.007539, 0.6807, 0.0, 0.5379, 0.0, 0.5379, 0.007539, 0.6807, 0.0, 0.5379, 0.0, 0.4621, 0.0, 0.4621, 0.0, 0.5379, 0.8152, 0.3721, 0.8273, 0.4758, 1.0, 0.4621, 0.9925, 0.3193, 0.7774, 0.2893, 0.8152, 0.3721, 0.9925, 0.3193, 0.9706, 0.1905, 0.7107, 0.2226, 0.7774, 0.2893, 0.9706, 0.1905, 0.8095, 0.02942, 0.6279, 0.1848, 0.7107, 0.2226, 0.8095, 0.02942, 0.6807, 0.007539, 0.5242, 0.1727, 0.6279, 0.1848, 0.6807, 0.007539, 0.5379, 0.0, 0.1727, 0.4758, 0.1848, 0.3721, 0.007539, 0.3193, 0.0, 0.4621, 0.1848, 0.3721, 0.2226, 0.2893, 0.02942, 0.1905, 0.007539, 0.3193, 0.2226, 0.2893, 0.2893, 0.2226, 0.1905, 0.02942, 0.02942, 0.1905, 0.2893, 0.2226, 0.3721, 0.1848, 0.3193, 0.007539, 0.1905, 0.02942, 0.3721, 0.1848, 0.4758, 0.1727, 0.4621, 0.0, 0.3193, 0.007539, 0.6279, 0.8152, 0.5242, 0.8273, 0.5379, 1.0, 0.6807, 0.9925, 0.7107, 0.7774, 0.6279, 0.8152, 0.6807, 0.9925, 0.8095, 0.9706, 0.7774, 0.7107, 0.7107, 0.7774, 0.8095, 0.9706, 0.9706, 0.8095, 0.8152, 0.6279, 0.7774, 0.7107, 0.9706, 0.8095, 0.9925, 0.6807, 0.8273, 0.5242, 0.8152, 0.6279, 0.9925, 0.6807, 1.0, 0.5379, 0.4758, 0.8273, 0.3721, 0.8152, 0.3193, 0.9925, 0.4621, 1.0, 0.3721, 0.8152, 0.2893, 0.7774, 0.1905, 0.9706, 0.3193, 0.9925, 0.2893, 0.7774, 0.2226, 0.7107, 0.02942, 0.8095, 0.1905, 0.9706, 0.2226, 0.7107, 0.1848, 0.6279, 0.007539, 0.6807, 0.02942, 0.8095, 0.1848, 0.6279, 0.1727, 0.5242, 0.0, 0.5379, 0.007539, 0.6807, 0.1727, 0.5242, 0.1727, 0.4758, 0.0, 0.4621, 0.0, 0.5379, 0.4758, 0.1727, 0.5242, 0.1727, 0.5379, 0.0, 0.4621, 0.0, 0.5242, 0.8273, 0.4758, 0.8273, 0.4621, 1.0, 0.5379, 1.0, 0.8273, 0.4758, 0.8273, 0.5242, 1.0, 0.5379, 1.0, 0.4621, 0.4758, 0.1727, 0.3721, 0.1848, 0.2893, 0.2226, 0.2226, 0.2893, 0.1848, 0.3721, 0.1727, 0.4758, 0.1727, 0.5242, 0.1848, 0.6279, 0.2226, 0.7107, 0.2893, 0.7774, 0.3721, 0.8152, 0.4758, 0.8273, 0.5242, 0.8273, 0.6279, 0.8152, 0.7107, 0.7774, 0.7774, 0.7107, 0.8152, 0.6279, 0.8273, 0.5242, 0.8273, 0.4758, 0.8152, 0.3721, 0.7774, 0.2893, 0.7107, 0.2226, 0.6279, 0.1848, 0.5242, 0.1727, 0.1848, 0.3721, 0.1727, 0.4758, 0.1727, 0.4758, 0.1848, 0.3721, 0.1727, 0.4758, 0.1727, 0.5242, 0.1727, 0.5242, 0.1727, 0.4758, 0.7774, 0.7107, 0.8152, 0.6279, 0.8152, 0.6279, 0.7774, 0.7107, 0.2226, 0.2893, 0.1848, 0.3721, 0.1848, 0.3721, 0.2226, 0.2893, 0.5242, 0.1727, 0.4758, 0.1727, 0.4758, 0.1727, 0.5242, 0.1727, 0.8152, 0.6279, 0.8273, 0.5242, 0.8273, 0.5242, 0.8152, 0.6279, 0.2893, 0.2226, 0.2226, 0.2893, 0.2226, 0.2893, 0.2893, 0.2226, 0.4758, 0.8273, 0.5242, 0.8273, 0.5242, 0.8273, 0.4758, 0.8273, 0.8273, 0.4758, 0.8152, 0.3721, 0.8152, 0.3721, 0.8273, 0.4758, 0.3721, 0.8152, 0.4758, 0.8273, 0.4758, 0.8273, 0.3721, 0.8152, 0.3721, 0.1848, 0.2893, 0.2226, 0.2893, 0.2226, 0.3721, 0.1848, 0.8273, 0.5242, 0.8273, 0.4758, 0.8273, 0.4758, 0.8273, 0.5242, 0.8152, 0.3721, 0.7774, 0.2893, 0.7774, 0.2893, 0.8152, 0.3721, 0.2893, 0.7774, 0.3721, 0.8152, 0.3721, 0.8152, 0.2893, 0.7774, 0.4758, 0.1727, 0.3721, 0.1848, 0.3721, 0.1848, 0.4758, 0.1727, 0.7774, 0.2893, 0.7107, 0.2226, 0.7107, 0.2226, 0.7774, 0.2893, 0.2226, 0.7107, 0.2893, 0.7774, 0.2893, 0.7774, 0.2226, 0.7107, 0.5242, 0.8273, 0.6279, 0.8152, 0.6279, 0.8152, 0.5242, 0.8273, 0.7107, 0.2226, 0.6279, 0.1848, 0.6279, 0.1848, 0.7107, 0.2226, 0.1848, 0.6279, 0.2226, 0.7107, 0.2226, 0.7107, 0.1848, 0.6279, 0.6279, 0.8152, 0.7107, 0.7774, 0.7107, 0.7774, 0.6279, 0.8152, 0.6279, 0.1848, 0.5242, 0.1727, 0.5242, 0.1727, 0.6279, 0.1848, 0.1727, 0.5242, 0.1848, 0.6279, 0.1848, 0.6279, 0.1727, 0.5242, 1.0, 0.4621, 1.0, 0.5379, 1.0, 0.5379, 1.0, 0.4621, 1.0, 0.4621, 1.0, 0.4621, 0.9925, 0.3193, 0.9925, 0.3193, 0.9925, 0.6807, 0.9925, 0.6807, 1.0, 0.5379, 1.0, 0.5379, 1.0, 0.4621, 0.9925, 0.3193, 0.9925, 0.3193, 1.0, 0.4621, 0.9925, 0.3193, 1.0, 0.4621, 1.0, 0.4621, 0.9925, 0.3193, 0.9925, 0.6807, 0.9925, 0.6807, 0.9925, 0.6807, 0.9925, 0.6807, 0.9925, 0.3193, 0.9925, 0.3193, 0.9925, 0.3193, 0.9925, 0.3193, 1.0, 0.5379, 0.9925, 0.6807, 0.9925, 0.6807, 1.0, 0.5379, 0.007539, 0.6807, 0.0, 0.5379, 0.0, 0.5379, 0.007539, 0.6807, 0.0, 0.5379, 0.0, 0.4621, 0.0, 0.4621, 0.0, 0.5379, 0.007539, 0.3193, 0.007539, 0.3193, 0.007539, 0.3193, 0.007539, 0.3193, 0.007539, 0.3193, 0.0, 0.4621, 0.0, 0.4621, 0.007539, 0.3193, 0.007539, 0.6807, 0.007539, 0.6807, 0.007539, 0.6807, 0.007539, 0.6807, 0.0, 0.4621, 0.0, 0.5379, 0.0, 0.5379, 0.0, 0.4621, 0.007539, 0.3193, 0.007539, 0.3193, 0.007539, 0.3193, 0.007539, 0.3193, 0.0, 0.5379, 0.007539, 0.6807, 0.007539, 0.6807, 0.0, 0.5379, 0.007539, 0.3193, 0.007539, 0.3193, 0.007539, 0.3193, 0.007539, 0.3193, 0.0, 0.5379, 0.007539, 0.6807, 0.007539, 0.6807, 0.0, 0.5379, 0.0, 0.4621, 0.0, 0.5379, 0.0, 0.5379, 0.0, 0.4621, 0.007539, 0.6807, 0.007539, 0.6807, 0.007539, 0.6807, 0.007539, 0.6807, 0.0, 0.4621, 0.007539, 0.3193, 0.007539, 0.3193, 0.0, 0.4621, 0.007539, 0.3193, 0.0, 0.4621, 0.0, 0.4621, 0.007539, 0.3193, 0.0, 0.4621, 0.0, 0.5379, 0.0, 0.5379, 0.0, 0.4621, 0.0, 0.5379, 0.007539, 0.6807, 0.007539, 0.6807, 0.0, 0.5379, 0.007539, 0.3193, 0.0, 0.4621, 0.0, 0.4621, 0.007539, 0.3193, 0.0, 0.4621, 0.007539, 0.3193, 0.007539, 0.3193, 0.0, 0.4621, 0.007539, 0.6807, 0.007539, 0.6807, 0.007539, 0.6807, 0.007539, 0.6807, 0.0, 0.5379, 0.0, 0.4621, 0.0, 0.4621, 0.0, 0.5379, 0.007539, 0.6807, 0.0, 0.5379, 0.0, 0.5379, 0.007539, 0.6807, 0.007539, 0.6807, 0.007539, 0.6807, 0.007539, 0.6807, 0.007539, 0.6807, 0.0, 0.4621, 0.007539, 0.3193, 0.007539, 0.3193, 0.0, 0.4621, 0.007539, 0.3193, 0.0, 0.4621, 0.0, 0.4621, 0.007539, 0.3193, 0.007539, 0.6807, 0.007539, 0.6807, 0.007539, 0.6807, 0.007539, 0.6807, 0.007539, 0.6807, 0.0, 0.5379, 0.0, 0.5379, 0.007539, 0.6807, 0.0, 0.5379, 0.0, 0.4621, 0.0, 0.4621, 0.0, 0.5379, 0.0, 0.4621, 0.0, 0.5379, 0.0, 0.5379, 0.0, 0.4621, 0.0, 0.5379, 0.007539, 0.6807, 0.007539, 0.6807, 0.0, 0.5379, 0.007539, 0.3193, 0.007539, 0.3193, 0.007539, 0.3193, 0.007539, 0.3193, 0.0, 0.5379, 0.0, 0.4621, 0.0, 0.4621, 0.0, 0.5379, 0.007539, 0.6807, 0.0, 0.5379, 0.0, 0.5379, 0.007539, 0.6807, 0.0, 0.5379, 0.0, 0.4621, 0.0, 0.4621, 0.0, 0.5379, 0.007539, 0.3193, 0.007539, 0.3193, 0.007539, 0.3193, 0.007539, 0.3193, 0.0, 0.5379, 0.007539, 0.6807, 0.007539, 0.6807, 0.0, 0.5379, 0.0, 0.4621, 0.007539, 0.3193, 0.007539, 0.3193, 0.0, 0.4621, 0.007539, 0.3193, 0.0, 0.4621, 0.0, 0.4621, 0.007539, 0.3193, 0.0, 0.4621, 0.0, 0.5379, 0.0, 0.5379, 0.0, 0.4621, 0.0, 0.5379, 0.007539, 0.6807, 0.007539, 0.6807, 0.0, 0.5379, 0.007539, 0.3193, 0.007539, 0.3193, 0.007539, 0.3193, 0.007539, 0.3193, 0.0, 0.5379, 0.007539, 0.6807, 0.007539, 0.6807, 0.0, 0.5379, 0.0, 0.4621, 0.0, 0.5379, 0.0, 0.5379, 0.0, 0.4621, 0.007539, 0.3193, 0.0, 0.4621, 0.0, 0.4621, 0.007539, 0.3193, 0.007539, 0.6807, 0.0, 0.5379, 0.0, 0.5379, 0.007539, 0.6807, 0.007539, 0.6807, 0.007539, 0.6807, 0.007539, 0.6807, 0.007539, 0.6807, 0.0, 0.4621, 0.007539, 0.3193, 0.007539, 0.3193, 0.0, 0.4621, 0.007539, 0.3193, 0.0, 0.4621, 0.0, 0.4621, 0.007539, 0.3193, 0.0, 0.4621, 0.0, 0.5379, 0.0, 0.5379, 0.0, 0.4621, 0.0, 0.4621, 0.007539, 0.3193, 0.007539, 0.3193, 0.0, 0.4621, 0.007539, 0.6807, 0.007539, 0.6807, 0.007539, 0.6807, 0.007539, 0.6807, 0.007539, 0.6807, 0.0, 0.5379, 0.0, 0.5379, 0.007539, 0.6807, 0.007539, 0.3193, 0.007539, 0.3193, 0.007539, 0.3193, 0.007539, 0.3193, 0.0, 0.5379, 0.0, 0.4621, 0.0, 0.4621, 0.0, 0.5379, 0.007539, 0.6807, 0.0, 0.5379, 0.0, 0.5379, 0.007539, 0.6807, 0.007539, 0.6807, 0.007539, 0.6807, 0.007539, 0.6807, 0.007539, 0.6807, 0.0, 0.4621, 0.007539, 0.3193, 0.007539, 0.3193, 0.0, 0.4621, 0.007539, 0.6807, 0.007539, 0.6807, 0.007539, 0.6807, 0.007539, 0.6807, 0.007539, 0.6807, 0.0, 0.5379, 0.0, 0.5379, 0.007539, 0.6807, 0.0, 0.5379, 0.0, 0.4621, 0.0, 0.4621, 0.0, 0.5379, 0.007539, 0.3193, 0.0, 0.4621, 0.0, 0.4621, 0.007539, 0.3193, 0.0, 0.4621, 0.0, 0.5379, 0.0, 0.5379, 0.0, 0.4621, 0.0, 0.5379, 0.007539, 0.6807, 0.007539, 0.6807, 0.0, 0.5379, 0.007539, 0.3193, 0.007539, 0.3193, 0.007539, 0.3193, 0.007539, 0.3193, 0.0, 0.5379, 0.0, 0.4621, 0.0, 0.4621, 0.0, 0.5379, 0.0, 0.5379, 0.0, 0.4621, 0.0, 0.4621, 0.0, 0.5379, 0.007539, 0.3193, 0.007539, 0.3193, 0.007539, 0.3193, 0.007539, 0.3193, 0.0, 0.5379, 0.007539, 0.6807, 0.007539, 0.6807, 0.0, 0.5379, 0.0, 0.4621, 0.007539, 0.3193, 0.007539, 0.3193, 0.0, 0.4621, 0.007539, 0.3193, 0.0, 0.4621, 0.0, 0.4621, 0.007539, 0.3193, 0.0, 0.4621, 0.0, 0.5379, 0.0, 0.5379, 0.0, 0.4621, 0.0, 0.5379, 0.007539, 0.6807, 0.007539, 0.6807, 0.0, 0.5379, 0.007539, 0.3193, 0.007539, 0.3193, 0.007539, 0.3193, 0.007539, 0.3193, 0.0, 0.4621, 0.0, 0.5379, 0.0, 0.5379, 0.0, 0.4621, 0.007539, 0.3193, 0.0, 0.4621, 0.0, 0.4621, 0.007539, 0.3193, 0.0, 0.4621, 0.007539, 0.3193, 0.007539, 0.3193, 0.0, 0.4621, 0.007539, 0.6807, 0.0, 0.5379, 0.0, 0.5379, 0.007539, 0.6807, 0.007539, 0.6807, 0.007539, 0.6807, 0.007539, 0.6807, 0.007539, 0.6807, 0.0, 0.4621, 0.007539, 0.3193, 0.007539, 0.3193, 0.0, 0.4621, 0.007539, 0.3193, 0.0, 0.4621, 0.0, 0.4621, 0.007539, 0.3193, 0.0, 0.4621, 0.0, 0.5379, 0.0, 0.5379, 0.0, 0.4621, 0.007539, 0.6807, 0.007539, 0.6807, 0.007539, 0.6807, 0.007539, 0.6807, 0.007539, 0.6807, 0.0, 0.5379, 0.0, 0.5379, 0.007539, 0.6807, 0.0, 0.5379, 0.0, 0.4621, 0.0, 0.4621, 0.0, 0.5379, 0.0, 0.5379, 0.007539, 0.6807, 0.007539, 0.6807, 0.0, 0.5379, 0.007539, 0.3193, 0.007539, 0.3193, 0.007539, 0.3193, 0.007539, 0.3193, 0.0, 0.5379, 0.0, 0.4621, 0.0, 0.4621, 0.0, 0.5379, 0.007539, 0.6807, 0.0, 0.5379, 0.0, 0.5379, 0.007539, 0.6807, 0.007539, 0.6807, 0.007539, 0.6807, 0.007539, 0.6807, 0.007539, 0.6807, 0.007539, 0.6807, 0.0, 0.5379, 0.0, 0.5379, 0.007539, 0.6807, 0.0, 0.5379, 0.0, 0.4621, 0.0, 0.4621, 0.0, 0.5379, 0.007539, 0.3193, 0.007539, 0.3193, 0.007539, 0.3193, 0.007539, 0.3193, 0.0, 0.4621, 0.007539, 0.3193, 0.007539, 0.3193, 0.0, 0.4621, 0.007539, 0.3193, 0.0, 0.4621, 0.0, 0.4621, 0.007539, 0.3193, 0.0, 0.4621, 0.0, 0.5379, 0.0, 0.5379, 0.0, 0.4621, 0.0, 0.5379, 0.007539, 0.6807, 0.007539, 0.6807, 0.0, 0.5379, 0.007539, 0.3193, 0.007539, 0.3193, 0.007539, 0.3193, 0.007539, 0.3193, 0.007539, 0.3193, 0.007539, 0.3193, 0.007539, 0.3193, 0.007539, 0.3193, 0.0, 0.5379, 0.007539, 0.6807, 0.007539, 0.6807, 0.0, 0.5379, 0.0, 0.4621, 0.0, 0.5379, 0.0, 0.5379, 0.0, 0.4621, 0.007539, 0.6807, 0.007539, 0.6807, 0.007539, 0.6807, 0.007539, 0.6807, 0.0, 0.4621, 0.007539, 0.3193, 0.007539, 0.3193, 0.0, 0.4621, 0.007539, 0.3193, 0.0, 0.4621, 0.0, 0.4621, 0.007539, 0.3193, 0.0, 0.4621, 0.0, 0.5379, 0.0, 0.5379, 0.0, 0.4621, 0.0, 0.5379, 0.007539, 0.6807, 0.007539, 0.6807, 0.0, 0.5379, 0.007539, 0.3193, 0.0, 0.4621, 0.0, 0.4621, 0.007539, 0.3193, 0.0, 0.4621, 0.007539, 0.3193, 0.007539, 0.3193, 0.0, 0.4621, 0.007539, 0.6807, 0.007539, 0.6807, 0.007539, 0.6807, 0.007539, 0.6807, 0.0, 0.5379, 0.0, 0.4621, 0.0, 0.4621, 0.0, 0.5379, 0.007539, 0.6807, 0.0, 0.5379, 0.0, 0.5379, 0.007539, 0.6807, 0.007539, 0.6807, 0.007539, 0.6807, 0.007539, 0.6807, 0.007539, 0.6807, 0.0, 0.4621, 0.007539, 0.3193, 0.007539, 0.3193, 0.0, 0.4621, 0.007539, 0.3193, 0.0, 0.4621, 0.0, 0.4621, 0.007539, 0.3193, 0.0, 0.4621, 0.0, 0.4621, 0.007539, 0.3193, 0.007539, 0.3193, 0.007539, 0.6807, 0.0, 0.5379, 0.0, 0.5379, 0.007539, 0.6807, 0.0, 0.5379, 0.0, 0.4621, 0.0, 0.4621, 0.0, 0.5379, 0.0, 0.4621, 0.0, 0.5379, 0.0, 0.5379, 0.0, 0.4621, 0.0, 0.5379, 0.007539, 0.6807, 0.007539, 0.6807, 0.0, 0.5379, 0.007539, 0.3193, 0.007539, 0.3193, 0.007539, 0.3193, 0.007539, 0.3193, 0.0, 0.5379, 0.0, 0.4621, 0.0, 0.4621, 0.0, 0.5379, 0.007539, 0.6807, 0.0, 0.5379, 0.0, 0.5379, 0.007539, 0.6807, 0.0, 0.5379, 0.0, 0.5379, 0.0, 0.5379, 0.0, 0.5379, 0.007539, 0.6807, 0.007539, 0.6807, 0.007539, 0.6807, 0.007539, 0.6807, 0.0, 0.5379, 0.0, 0.5379, 0.0, 0.5379, 0.0, 0.5379, 0.0, 0.5379, 0.007539, 0.6807, 0.007539, 0.6807, 0.0, 0.5379, 0.007539, 0.6807, 0.007539, 0.6807, 0.0, 0.5379, 0.0, 0.5379, 0.0, 0.5379, 0.007539, 0.6807, 0.007539, 0.6807, 0.0, 0.5379, 0.007539, 0.6807, 0.0, 0.5379, 0.0, 0.5379, 0.007539, 0.6807, 0.007539, 0.6807, 0.007539, 0.6807, 0.007539, 0.6807, 0.007539, 0.6807])
me_plane_001.use_remesh_fix_poles = True
me_plane_001.use_remesh_preserve_attributes = False
me_plane_001.use_mirror_vertex_groups = False
me_plane_001.update()

# ---- objects
ob_cube_001 = bpy.data.objects.new('Cube.001', me_cube_002)
ob_plane = bpy.data.objects.new('Plane', me_plane)
ob_plane_001 = bpy.data.objects.new('Plane.001', me_plane_001)
ob_checkpoint_001 = bpy.data.objects.new('Checkpoint.001', None)
ob_checkpoint = bpy.data.objects.new('Checkpoint', None)
ob_checkpoint_002 = bpy.data.objects.new('Checkpoint.002', None)
ob_checkpoint_003 = bpy.data.objects.new('Checkpoint.003', None)
ob_checkpoint_004 = bpy.data.objects.new('Checkpoint.004', None)
ob_checkpoint_005 = bpy.data.objects.new('Checkpoint.005', None)
ob_checkpoint_006 = bpy.data.objects.new('Checkpoint.006', None)

# ---- transforms, parenting, visibility, modifiers, constraints
ob_cube_001.location = (0.0, 0.0, 0.0)
ob_cube_001.lineart.crease_threshold = 0.0
ob_plane.location = (0.0, 0.0, 0.0)
ob_plane.lineart.crease_threshold = 0.0
ob_plane_001.location = (302.7, 0.0, 0.0)
ob_plane_001.lineart.crease_threshold = 0.0
ob_checkpoint_001.location = (-24.41, 0.0, 4.149)
ob_checkpoint_001.scale = (16.27, 16.27, 16.27)
ob_checkpoint_001.empty_display_type = 'CUBE'
ob_checkpoint_001.lineart.crease_threshold = 0.0
ob_checkpoint.location = (-236.9, -4.527, 13.07)
ob_checkpoint.scale = (75.59, 75.59, 75.59)
ob_checkpoint.empty_display_type = 'CUBE'
ob_checkpoint.lineart.crease_threshold = 0.0
ob_checkpoint_002.location = (-917.8, -4.527, 13.07)
ob_checkpoint_002.scale = (75.59, 75.59, 75.59)
ob_checkpoint_002.empty_display_type = 'CUBE'
ob_checkpoint_002.lineart.crease_threshold = 0.0
ob_checkpoint_003.location = (-1130.0, 434.3, 13.07)
ob_checkpoint_003.scale = (75.59, 75.59, 75.59)
ob_checkpoint_003.empty_display_type = 'CUBE'
ob_checkpoint_003.lineart.crease_threshold = 0.0
ob_checkpoint_004.location = (-411.1, 434.3, 13.07)
ob_checkpoint_004.scale = (75.59, 75.59, 75.59)
ob_checkpoint_004.empty_display_type = 'CUBE'
ob_checkpoint_004.lineart.crease_threshold = 0.0
ob_checkpoint_005.location = (243.4, 464.3, 13.07)
ob_checkpoint_005.scale = (75.59, 75.59, 75.59)
ob_checkpoint_005.empty_display_type = 'CUBE'
ob_checkpoint_005.lineart.crease_threshold = 0.0
ob_checkpoint_006.location = (243.4, -30.36, 13.07)
ob_checkpoint_006.scale = (75.59, 75.59, 75.59)
ob_checkpoint_006.empty_display_type = 'CUBE'
ob_checkpoint_006.lineart.crease_threshold = 0.0

# ---- collection membership
col_collection.objects.link(ob_cube_001)
col_collection.objects.link(ob_plane)
col_collection.objects.link(ob_plane_001)
col_collection.objects.link(ob_checkpoint_001)
col_collection.objects.link(ob_checkpoint)
col_collection.objects.link(ob_checkpoint_002)
col_collection.objects.link(ob_checkpoint_003)
col_collection.objects.link(ob_checkpoint_004)
col_collection.objects.link(ob_checkpoint_005)
col_collection.objects.link(ob_checkpoint_006)

# ---- scene / render settings (as saved in the file)
scene.frame_start = 1; scene.frame_end = 250; scene.frame_set(1)
scene.render.engine = 'BLENDER_EEVEE_NEXT'
scene.cycles.use_denoising = False
scene.cycles.samples = 128
scene.cycles.sampling_pattern = 'TABULATED_SOBOL'
scene.cycles.use_adaptive_sampling = False
scene.cycles.use_light_tree = False
scene.view_settings.view_transform = 'Filmic'
bpy.context.view_layer.update()

# ---- added for rendering (the .blend has no active camera and no usable light): camera, sun
cam_auto = bpy.data.cameras.new('AutoCamera')
cam_auto.lens = 50.0
cam_auto.sensor_width = 36.0
cam_auto.clip_end = 40153.9
ob_auto_camera = bpy.data.objects.new('AutoCamera', cam_auto)
scene.collection.objects.link(ob_auto_camera)
ob_auto_camera.location = (1636.25, -2612.65, 1834.15)
ob_auto_camera.rotation_euler = (1.09748, -7.21219e-08, 0.694738)
scene.camera = ob_auto_camera
light_auto_sun = bpy.data.lights.new('AutoSun', 'SUN')
light_auto_sun.energy = 3.0
light_auto_sun.angle = 0.0523599
ob_auto_sun = bpy.data.objects.new('AutoSun', light_auto_sun)
scene.collection.objects.link(ob_auto_sun)
ob_auto_sun.rotation_euler = (0.872665, 0.174533, 0.523599)
bpy.context.view_layer.update()
